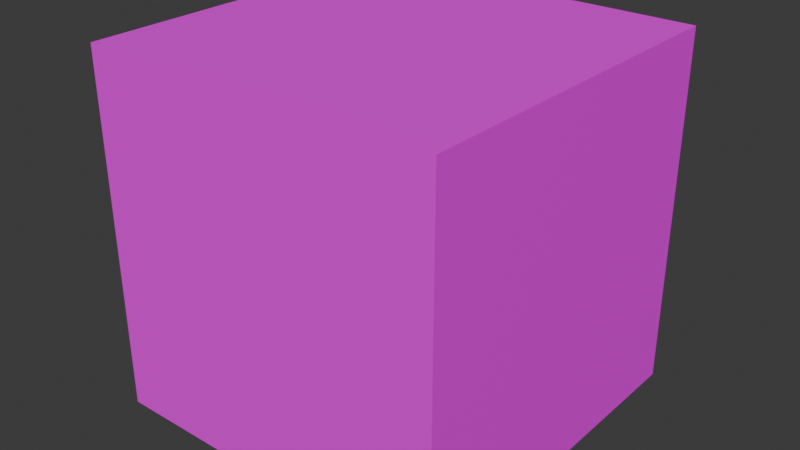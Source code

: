# Source: stone.blend  (saved by Blender 4.4.32; exported with 4.5.12 LTS)
import bpy
from mathutils import Matrix  # noqa: F401  (used for matrix-valued properties, if any)

bpy.ops.wm.read_factory_settings(use_empty=True)
scene = bpy.context.scene
scene.name = 'Scene'

# ---- images (referenced by path relative to the original .blend; pixels are not part of the script)
import os
ASSET_DIR = os.environ.get("B2B_ASSET_DIR", "")  # directory of the original .blend (textures are referenced by path, not embedded)
HERE = os.path.dirname(os.path.abspath(__file__))  # packed textures are extracted next to this script under _unpacked/

def load_image(name, relpath, width, height, colorspace="sRGB"):
    """Load a texture the original file referenced (path relative to the .blend, or extracted next to this script)."""
    p = next((c for c in (os.path.join(HERE, relpath), os.path.join(ASSET_DIR, relpath)) if relpath and os.path.exists(c)), "")
    if p:
        img = bpy.data.images.load(p, check_existing=True)
        img.name = name
    else:  # same state as the original file: an image datablock whose file is absent (Cycles renders it pink)
        img = bpy.data.images.new(name, width, height)
        img.source = "FILE"
        img.filepath = "//" + (relpath or name)
    img.colorspace_settings.name = colorspace
    return img
img_stone_png = load_image('stone.png', 'stone.png', 1024, 1024, 'sRGB')

# ---- materials (node trees are filled in below, after node groups)
mat_material_001 = bpy.data.materials.new('Material.001')
mat_material_001.roughness = 0.5

# ---- material node trees
mat_material_001.use_nodes = True; mat_material_001.node_tree.nodes.clear()
_N = mat_material_001.node_tree.nodes; _L = mat_material_001.node_tree.links
n0 = _N.new('ShaderNodeBsdfPrincipled'); n0.name = 'プリンシプルBSDF'; n0.location = (0, 300)
n0.inputs[3].default_value = 1.45
n0.inputs[27].default_value = (0.0, 0.0, 0.0, 1.0)
n0.inputs[28].default_value = 1.0
n1 = _N.new('ShaderNodeOutputMaterial'); n1.name = 'マテリアル出力'; n1.location = (280, 300)
n2 = _N.new('ShaderNodeTexImage'); n2.name = '画像テクスチャ'; n2.location = (-480, 300)
n2.image = img_stone_png
_L.new(n2.outputs[0], n0.inputs[0])
_L.new(n0.outputs[0], n1.inputs[0])
n1.is_active_output = True

# ---- world
world_world = bpy.data.worlds.new('World'); scene.world = world_world
world_world.use_nodes = True; world_world.node_tree.nodes.clear()
_N = world_world.node_tree.nodes; _L = world_world.node_tree.links
n0 = _N.new('ShaderNodeOutputWorld'); n0.name = 'World Output'; n0.location = (300, 300)
n1 = _N.new('ShaderNodeBackground'); n1.name = 'Background'; n1.location = (10, 300)
n1.inputs[0].default_value = (0.05088, 0.05088, 0.05088, 1.0)
_L.new(n1.outputs[0], n0.inputs[0])
n0.is_active_output = True
world_world.color = (0.05088, 0.05088, 0.05088)
world_world.sun_shadow_jitter_overblur = 0.0

# ---- meshes
me_cube_001 = bpy.data.meshes.new('Cube.001')
me_cube_001.from_pydata([(-0.4419, -0.4419, 0.4419), (-0.4419, -0.3157, 0.4419), (-0.4419, -0.4419, 0.3157), (-0.4419, -0.3157, 0.3157), (-0.3157, -0.4419, 0.4419), (-0.3157, -0.3157, 0.4419), (-0.3157, -0.4419, 0.3157), (-0.4419, -0.1894, 0.4419), (-0.4419, -0.06313, 0.4419), (-0.4419, -0.1894, 0.3157), (-0.4419, -0.06313, 0.3157), (-0.3157, -0.1894, 0.4419), (-0.3157, -0.06313, 0.4419), (-0.4419, -0.4419, 0.1894), (-0.4419, -0.3157, 0.1894), (-0.4419, -0.4419, 0.06313), (-0.4419, -0.3157, 0.06313), (-0.3157, -0.4419, 0.1894), (-0.3157, -0.4419, 0.06313), (-0.4419, -0.1894, 0.1894), (-0.4419, -0.06313, 0.1894), (-0.4419, -0.1894, 0.06313), (-0.4419, -0.06313, 0.06313), (-0.1894, -0.4419, 0.4419), (-0.1894, -0.3157, 0.4419), (-0.1894, -0.4419, 0.3157), (-0.06313, -0.4419, 0.4419), (-0.06313, -0.3157, 0.4419), (-0.06313, -0.4419, 0.3157), (-0.1894, -0.1894, 0.4419), (-0.1894, -0.06313, 0.4419), (-0.06313, -0.1894, 0.4419), (-0.06313, -0.06313, 0.4419), (-0.1894, -0.4419, 0.1894), (-0.1894, -0.4419, 0.06313), (-0.06313, -0.4419, 0.1894), (-0.06313, -0.4419, 0.06313), (-0.4419, 0.06313, 0.4419), (-0.4419, 0.1894, 0.4419), (-0.4419, 0.06313, 0.3157), (-0.4419, 0.1894, 0.3157), (-0.3157, 0.06313, 0.4419), (-0.3157, 0.1894, 0.4419), (-0.4419, 0.3157, 0.4419), (-0.4419, 0.4419, 0.4419), (-0.4419, 0.3157, 0.3157), (-0.4419, 0.4419, 0.3157), (-0.3157, 0.3157, 0.4419), (-0.3157, 0.4419, 0.4419), (-0.3157, 0.4419, 0.3157), (-0.4419, 0.06313, 0.1894), (-0.4419, 0.1894, 0.1894), (-0.4419, 0.06313, 0.06313), (-0.4419, 0.1894, 0.06313), (-0.4419, 0.3157, 0.1894), (-0.4419, 0.4419, 0.1894), (-0.4419, 0.3157, 0.06313), (-0.4419, 0.4419, 0.06313), (-0.3157, 0.4419, 0.1894), (-0.3157, 0.4419, 0.06313), (-0.1894, 0.06313, 0.4419), (-0.1894, 0.1894, 0.4419), (-0.06313, 0.06313, 0.4419), (-0.06313, 0.1894, 0.4419), (-0.1894, 0.3157, 0.4419), (-0.1894, 0.4419, 0.4419), (-0.1894, 0.4419, 0.3157), (-0.06313, 0.3157, 0.4419), (-0.06313, 0.4419, 0.4419), (-0.06313, 0.4419, 0.3157), (-0.1894, 0.4419, 0.1894), (-0.1894, 0.4419, 0.06313), (-0.06313, 0.4419, 0.1894), (-0.06313, 0.4419, 0.06313), (-0.4419, -0.4419, -0.06313), (-0.4419, -0.3157, -0.06313), (-0.4419, -0.4419, -0.1894), (-0.4419, -0.3157, -0.1894), (-0.3157, -0.4419, -0.06313), (-0.3157, -0.4419, -0.1894), (-0.4419, -0.1894, -0.06313), (-0.4419, -0.06313, -0.06313), (-0.4419, -0.1894, -0.1894), (-0.4419, -0.06313, -0.1894), (-0.4419, -0.4419, -0.3157), (-0.4419, -0.3157, -0.3157), (-0.4419, -0.4419, -0.4419), (-0.4419, -0.3157, -0.4419), (-0.3157, -0.4419, -0.3157), (-0.3157, -0.4419, -0.4419), (-0.3157, -0.3157, -0.4419), (-0.4419, -0.1894, -0.3157), (-0.4419, -0.06313, -0.3157), (-0.4419, -0.1894, -0.4419), (-0.4419, -0.06313, -0.4419), (-0.3157, -0.1894, -0.4419), (-0.3157, -0.06313, -0.4419), (-0.1894, -0.4419, -0.06313), (-0.1894, -0.4419, -0.1894), (-0.06313, -0.4419, -0.06313), (-0.06313, -0.4419, -0.1894), (-0.1894, -0.4419, -0.3157), (-0.1894, -0.4419, -0.4419), (-0.1894, -0.3157, -0.4419), (-0.06313, -0.4419, -0.3157), (-0.06313, -0.4419, -0.4419), (-0.06313, -0.3157, -0.4419), (-0.1894, -0.1894, -0.4419), (-0.1894, -0.06313, -0.4419), (-0.06313, -0.1894, -0.4419), (-0.06313, -0.06313, -0.4419), (-0.4419, 0.06313, -0.06313), (-0.4419, 0.1894, -0.06313), (-0.4419, 0.06313, -0.1894), (-0.4419, 0.1894, -0.1894), (-0.4419, 0.3157, -0.06313), (-0.4419, 0.4419, -0.06313), (-0.4419, 0.3157, -0.1894), (-0.4419, 0.4419, -0.1894), (-0.3157, 0.4419, -0.06313), (-0.3157, 0.4419, -0.1894), (-0.4419, 0.06313, -0.3157), (-0.4419, 0.1894, -0.3157), (-0.4419, 0.06313, -0.4419), (-0.4419, 0.1894, -0.4419), (-0.3157, 0.06313, -0.4419), (-0.3157, 0.1894, -0.4419), (-0.4419, 0.3157, -0.3157), (-0.4419, 0.4419, -0.3157), (-0.4419, 0.3157, -0.4419), (-0.4419, 0.4419, -0.4419), (-0.3157, 0.4419, -0.3157), (-0.3157, 0.3157, -0.4419), (-0.3157, 0.4419, -0.4419), (-0.1894, 0.4419, -0.06313), (-0.1894, 0.4419, -0.1894), (-0.06313, 0.4419, -0.06313), (-0.06313, 0.4419, -0.1894), (-0.1894, 0.06313, -0.4419), (-0.1894, 0.1894, -0.4419), (-0.06313, 0.06313, -0.4419), (-0.06313, 0.1894, -0.4419), (-0.1894, 0.4419, -0.3157), (-0.1894, 0.3157, -0.4419), (-0.1894, 0.4419, -0.4419), (-0.06313, 0.4419, -0.3157), (-0.06313, 0.3157, -0.4419), (-0.06313, 0.4419, -0.4419), (0.06313, -0.4419, 0.4419), (0.06313, -0.3157, 0.4419), (0.06313, -0.4419, 0.3157), (0.1894, -0.4419, 0.4419), (0.1894, -0.3157, 0.4419), (0.1894, -0.4419, 0.3157), (0.06313, -0.1894, 0.4419), (0.06313, -0.06313, 0.4419), (0.1894, -0.1894, 0.4419), (0.1894, -0.06313, 0.4419), (0.06313, -0.4419, 0.1894), (0.06313, -0.4419, 0.06313), (0.1894, -0.4419, 0.1894), (0.1894, -0.4419, 0.06313), (0.3157, -0.4419, 0.4419), (0.3157, -0.3157, 0.4419), (0.3157, -0.4419, 0.3157), (0.4419, -0.4419, 0.4419), (0.4419, -0.3157, 0.4419), (0.4419, -0.4419, 0.3157), (0.4419, -0.3157, 0.3157), (0.3157, -0.1894, 0.4419), (0.3157, -0.06313, 0.4419), (0.4419, -0.1894, 0.4419), (0.4419, -0.06313, 0.4419), (0.4419, -0.1894, 0.3157), (0.4419, -0.06313, 0.3157), (0.3157, -0.4419, 0.1894), (0.3157, -0.4419, 0.06313), (0.4419, -0.4419, 0.1894), (0.4419, -0.3157, 0.1894), (0.4419, -0.4419, 0.06313), (0.4419, -0.3157, 0.06313), (0.4419, -0.1894, 0.1894), (0.4419, -0.06313, 0.1894), (0.4419, -0.1894, 0.06313), (0.4419, -0.06313, 0.06313), (0.06313, 0.06313, 0.4419), (0.06313, 0.1894, 0.4419), (0.1894, 0.06313, 0.4419), (0.1894, 0.1894, 0.4419), (0.06313, 0.3157, 0.4419), (0.06313, 0.4419, 0.4419), (0.06313, 0.4419, 0.3157), (0.1894, 0.3157, 0.4419), (0.1894, 0.4419, 0.4419), (0.1894, 0.4419, 0.3157), (0.06313, 0.4419, 0.1894), (0.06313, 0.4419, 0.06313), (0.1894, 0.4419, 0.1894), (0.1894, 0.4419, 0.06313), (0.3157, 0.06313, 0.4419), (0.3157, 0.1894, 0.4419), (0.4419, 0.06313, 0.4419), (0.4419, 0.1894, 0.4419), (0.4419, 0.06313, 0.3157), (0.4419, 0.1894, 0.3157), (0.3157, 0.3157, 0.4419), (0.3157, 0.4419, 0.4419), (0.3157, 0.4419, 0.3157), (0.4419, 0.3157, 0.4419), (0.4419, 0.4419, 0.4419), (0.4419, 0.3157, 0.3157), (0.4419, 0.4419, 0.3157), (0.4419, 0.06313, 0.1894), (0.4419, 0.1894, 0.1894), (0.4419, 0.06313, 0.06313), (0.4419, 0.1894, 0.06313), (0.3157, 0.4419, 0.1894), (0.3157, 0.4419, 0.06313), (0.4419, 0.3157, 0.1894), (0.4419, 0.4419, 0.1894), (0.4419, 0.3157, 0.06313), (0.4419, 0.4419, 0.06313), (0.06313, -0.4419, -0.06313), (0.06313, -0.4419, -0.1894), (0.1894, -0.4419, -0.06313), (0.1894, -0.4419, -0.1894), (0.06313, -0.4419, -0.3157), (0.06313, -0.4419, -0.4419), (0.06313, -0.3157, -0.4419), (0.1894, -0.4419, -0.3157), (0.1894, -0.4419, -0.4419), (0.1894, -0.3157, -0.4419), (0.06313, -0.1894, -0.4419), (0.06313, -0.06313, -0.4419), (0.1894, -0.1894, -0.4419), (0.1894, -0.06313, -0.4419), (0.3157, -0.4419, -0.06313), (0.3157, -0.4419, -0.1894), (0.4419, -0.4419, -0.06313), (0.4419, -0.3157, -0.06313), (0.4419, -0.4419, -0.1894), (0.4419, -0.3157, -0.1894), (0.4419, -0.1894, -0.06313), (0.4419, -0.06313, -0.06313), (0.4419, -0.1894, -0.1894), (0.4419, -0.06313, -0.1894), (0.3157, -0.4419, -0.3157), (0.3157, -0.4419, -0.4419), (0.3157, -0.3157, -0.4419), (0.4419, -0.4419, -0.3157), (0.4419, -0.3157, -0.3157), (0.4419, -0.4419, -0.4419), (0.4419, -0.3157, -0.4419), (0.3157, -0.1894, -0.4419), (0.3157, -0.06313, -0.4419), (0.4419, -0.1894, -0.3157), (0.4419, -0.06313, -0.3157), (0.4419, -0.1894, -0.4419), (0.4419, -0.06313, -0.4419), (0.06313, 0.4419, -0.06313), (0.06313, 0.4419, -0.1894), (0.1894, 0.4419, -0.06313), (0.1894, 0.4419, -0.1894), (0.06313, 0.06313, -0.4419), (0.06313, 0.1894, -0.4419), (0.1894, 0.06313, -0.4419), (0.1894, 0.1894, -0.4419), (0.06313, 0.4419, -0.3157), (0.06313, 0.3157, -0.4419), (0.06313, 0.4419, -0.4419), (0.1894, 0.4419, -0.3157), (0.1894, 0.3157, -0.4419), (0.1894, 0.4419, -0.4419), (0.4419, 0.06313, -0.06313), (0.4419, 0.1894, -0.06313), (0.4419, 0.06313, -0.1894), (0.4419, 0.1894, -0.1894), (0.3157, 0.4419, -0.06313), (0.3157, 0.4419, -0.1894), (0.4419, 0.3157, -0.06313), (0.4419, 0.4419, -0.06313), (0.4419, 0.3157, -0.1894), (0.4419, 0.4419, -0.1894), (0.3157, 0.06313, -0.4419), (0.3157, 0.1894, -0.4419), (0.4419, 0.06313, -0.3157), (0.4419, 0.1894, -0.3157), (0.4419, 0.06313, -0.4419), (0.4419, 0.1894, -0.4419), (0.3157, 0.4419, -0.3157), (0.3157, 0.3157, -0.4419), (0.3157, 0.4419, -0.4419), (0.4419, 0.3157, -0.3157), (0.4419, 0.4419, -0.3157), (0.4419, 0.3157, -0.4419), (0.4419, 0.4419, -0.4419)], [], [(1, 2, 0), (4, 1, 0), (2, 4, 0), (8, 9, 7), (11, 8, 7), (14, 15, 13), (15, 17, 13), (20, 21, 19), (26, 24, 23), (25, 26, 23), (31, 30, 29), (34, 35, 33), (23, 5, 4), (6, 23, 4), (29, 12, 11), (18, 33, 17), (3, 13, 2), (13, 6, 2), (33, 28, 25), (10, 19, 9), (7, 3, 1), (5, 7, 1), (19, 16, 14), (27, 29, 24), (9, 14, 3), (24, 11, 5), (17, 25, 6), (38, 39, 37), (41, 38, 37), (44, 45, 43), (47, 44, 43), (49, 44, 48), (51, 52, 50), (55, 56, 54), (59, 55, 58), (62, 61, 60), (67, 65, 64), (69, 65, 68), (73, 70, 72), (60, 42, 41), (64, 48, 47), (66, 48, 65), (71, 58, 70), (40, 50, 39), (46, 54, 45), (58, 46, 49), (72, 66, 69), (43, 40, 38), (42, 43, 38), (54, 53, 51), (63, 64, 61), (45, 51, 40), (61, 47, 42), (70, 49, 66), (75, 76, 74), (76, 78, 74), (81, 82, 80), (85, 86, 84), (90, 86, 87), (86, 88, 84), (92, 93, 91), (96, 93, 94), (98, 99, 97), (106, 102, 103), (102, 104, 101), (110, 107, 108), (79, 97, 78), (103, 89, 90), (89, 101, 88), (108, 95, 96), (77, 84, 76), (84, 79, 76), (101, 100, 98), (83, 91, 82), (80, 77, 75), (91, 87, 85), (95, 87, 93), (109, 103, 107), (82, 85, 77), (107, 90, 95), (88, 98, 79), (112, 113, 111), (116, 117, 115), (120, 116, 119), (122, 123, 121), (126, 123, 124), (128, 129, 127), (133, 129, 130), (133, 128, 131), (137, 134, 136), (141, 138, 139), (147, 143, 144), (147, 142, 145), (135, 119, 134), (139, 125, 126), (144, 132, 133), (144, 131, 142), (114, 121, 113), (118, 127, 117), (131, 118, 120), (145, 135, 137), (115, 114, 112), (127, 124, 122), (132, 124, 129), (146, 139, 143), (117, 122, 114), (143, 126, 132), (142, 120, 135), (151, 149, 148), (150, 151, 148), (156, 155, 154), (159, 160, 158), (168, 165, 167), (165, 163, 162), (164, 165, 162), (174, 171, 173), (171, 170, 169), (180, 177, 179), (176, 177, 175), (184, 181, 183), (162, 152, 151), (153, 162, 151), (169, 157, 156), (161, 175, 160), (158, 153, 150), (178, 167, 177), (175, 167, 164), (182, 173, 181), (152, 154, 149), (173, 166, 168), (166, 169, 163), (183, 178, 180), (181, 168, 178), (163, 156, 152), (160, 164, 153), (187, 186, 185), (192, 190, 189), (194, 190, 193), (198, 195, 197), (204, 201, 203), (201, 200, 199), (211, 208, 210), (208, 206, 205), (211, 206, 209), (215, 212, 214), (221, 218, 220), (221, 216, 219), (199, 188, 187), (205, 193, 192), (207, 193, 206), (217, 197, 216), (213, 203, 212), (197, 191, 194), (219, 210, 218), (219, 207, 211), (188, 189, 186), (210, 202, 204), (202, 205, 200), (220, 213, 215), (218, 204, 213), (200, 192, 188), (216, 194, 207), (223, 224, 222), (231, 227, 228), (227, 229, 226), (235, 232, 233), (241, 238, 240), (237, 238, 236), (245, 242, 244), (252, 249, 251), (252, 247, 248), (247, 249, 246), (258, 255, 257), (258, 253, 254), (225, 236, 224), (248, 230, 231), (230, 246, 229), (254, 234, 235), (226, 225, 223), (250, 240, 249), (246, 240, 237), (256, 244, 255), (234, 228, 232), (244, 239, 241), (257, 250, 252), (257, 248, 253), (255, 241, 250), (253, 231, 234), (229, 237, 225), (262, 259, 261), (266, 263, 264), (272, 268, 269), (272, 267, 270), (276, 273, 275), (282, 279, 281), (282, 277, 280), (288, 285, 287), (288, 283, 284), (295, 292, 294), (295, 290, 291), (295, 289, 293), (278, 261, 277), (284, 265, 266), (291, 271, 272), (291, 270, 289), (286, 275, 285), (270, 260, 262), (293, 281, 292), (293, 278, 282), (271, 264, 268), (281, 274, 276), (294, 286, 288), (294, 284, 290), (292, 276, 286), (290, 266, 271), (289, 262, 278), (148, 27, 26), (28, 148, 26), (154, 32, 31), (36, 158, 35), (149, 31, 27), (35, 150, 28), (185, 63, 62), (189, 68, 67), (191, 68, 190), (196, 72, 195), (186, 67, 63), (195, 69, 191), (100, 222, 99), (228, 105, 106), (105, 226, 104), (233, 109, 110), (232, 106, 109), (104, 223, 100), (260, 136, 259), (264, 140, 141), (269, 146, 147), (269, 145, 267), (268, 141, 146), (267, 137, 260), (16, 74, 15), (74, 18, 15), (97, 36, 34), (22, 80, 21), (21, 75, 16), (78, 34, 18), (222, 161, 159), (239, 179, 238), (236, 179, 176), (243, 183, 242), (242, 180, 239), (224, 176, 161), (53, 111, 52), (57, 115, 56), (119, 57, 59), (136, 71, 73), (56, 112, 53), (134, 59, 71), (274, 214, 273), (261, 196, 198), (280, 220, 279), (280, 217, 221), (279, 215, 274), (277, 198, 217), (37, 10, 8), (12, 37, 8), (50, 22, 20), (32, 60, 30), (39, 20, 10), (30, 41, 12), (111, 83, 81), (121, 94, 92), (125, 94, 123), (140, 108, 138), (113, 92, 83), (138, 96, 125), (157, 185, 155), (203, 172, 174), (172, 199, 170), (214, 182, 184), (212, 174, 182), (170, 187, 157), (265, 233, 263), (275, 243, 245), (287, 256, 258), (287, 254, 283), (285, 245, 256), (283, 235, 265), (52, 81, 22), (273, 184, 243), (155, 62, 32), (263, 110, 140), (99, 159, 36), (259, 73, 196), (1, 3, 2), (4, 5, 1), (2, 6, 4), (8, 10, 9), (11, 12, 8), (14, 16, 15), (15, 18, 17), (20, 22, 21), (26, 27, 24), (25, 28, 26), (31, 32, 30), (34, 36, 35), (23, 24, 5), (6, 25, 23), (29, 30, 12), (18, 34, 33), (3, 14, 13), (13, 17, 6), (33, 35, 28), (10, 20, 19), (7, 9, 3), (5, 11, 7), (19, 21, 16), (27, 31, 29), (9, 19, 14), (24, 29, 11), (17, 33, 25), (38, 40, 39), (41, 42, 38), (44, 46, 45), (47, 48, 44), (49, 46, 44), (51, 53, 52), (55, 57, 56), (59, 57, 55), (62, 63, 61), (67, 68, 65), (69, 66, 65), (73, 71, 70), (60, 61, 42), (64, 65, 48), (66, 49, 48), (71, 59, 58), (40, 51, 50), (46, 55, 54), (58, 55, 46), (72, 70, 66), (43, 45, 40), (42, 47, 43), (54, 56, 53), (63, 67, 64), (45, 54, 51), (61, 64, 47), (70, 58, 49), (75, 77, 76), (76, 79, 78), (81, 83, 82), (85, 87, 86), (90, 89, 86), (86, 89, 88), (92, 94, 93), (96, 95, 93), (98, 100, 99), (106, 105, 102), (102, 105, 104), (110, 109, 107), (79, 98, 97), (103, 102, 89), (89, 102, 101), (108, 107, 95), (77, 85, 84), (84, 88, 79), (101, 104, 100), (83, 92, 91), (80, 82, 77), (91, 93, 87), (95, 90, 87), (109, 106, 103), (82, 91, 85), (107, 103, 90), (88, 101, 98), (112, 114, 113), (116, 118, 117), (120, 118, 116), (122, 124, 123), (126, 125, 123), (128, 130, 129), (133, 132, 129), (133, 130, 128), (137, 135, 134), (141, 140, 138), (147, 146, 143), (147, 144, 142), (135, 120, 119), (139, 138, 125), (144, 143, 132), (144, 133, 131), (114, 122, 121), (118, 128, 127), (131, 128, 118), (145, 142, 135), (115, 117, 114), (127, 129, 124), (132, 126, 124), (146, 141, 139), (117, 127, 122), (143, 139, 126), (142, 131, 120), (151, 152, 149), (150, 153, 151), (156, 157, 155), (159, 161, 160), (168, 166, 165), (165, 166, 163), (164, 167, 165), (174, 172, 171), (171, 172, 170), (180, 178, 177), (176, 179, 177), (184, 182, 181), (162, 163, 152), (153, 164, 162), (169, 170, 157), (161, 176, 175), (158, 160, 153), (178, 168, 167), (175, 177, 167), (182, 174, 173), (152, 156, 154), (173, 171, 166), (166, 171, 169), (183, 181, 178), (181, 173, 168), (163, 169, 156), (160, 175, 164), (187, 188, 186), (192, 193, 190), (194, 191, 190), (198, 196, 195), (204, 202, 201), (201, 202, 200), (211, 209, 208), (208, 209, 206), (211, 207, 206), (215, 213, 212), (221, 219, 218), (221, 217, 216), (199, 200, 188), (205, 206, 193), (207, 194, 193), (217, 198, 197), (213, 204, 203), (197, 195, 191), (219, 211, 210), (219, 216, 207), (188, 192, 189), (210, 208, 202), (202, 208, 205), (220, 218, 213), (218, 210, 204), (200, 205, 192), (216, 197, 194), (223, 225, 224), (231, 230, 227), (227, 230, 229), (235, 234, 232), (241, 239, 238), (237, 240, 238), (245, 243, 242), (252, 250, 249), (252, 251, 247), (247, 251, 249), (258, 256, 255), (258, 257, 253), (225, 237, 236), (248, 247, 230), (230, 247, 246), (254, 253, 234), (226, 229, 225), (250, 241, 240), (246, 249, 240), (256, 245, 244), (234, 231, 228), (244, 242, 239), (257, 255, 250), (257, 252, 248), (255, 244, 241), (253, 248, 231), (229, 246, 237), (262, 260, 259), (266, 265, 263), (272, 271, 268), (272, 269, 267), (276, 274, 273), (282, 280, 279), (282, 278, 277), (288, 286, 285), (288, 287, 283), (295, 293, 292), (295, 294, 290), (295, 291, 289), (278, 262, 261), (284, 283, 265), (291, 290, 271), (291, 272, 270), (286, 276, 275), (270, 267, 260), (293, 282, 281), (293, 289, 278), (271, 266, 264), (281, 279, 274), (294, 292, 286), (294, 288, 284), (292, 281, 276), (290, 284, 266), (289, 270, 262), (148, 149, 27), (28, 150, 148), (154, 155, 32), (36, 159, 158), (149, 154, 31), (35, 158, 150), (185, 186, 63), (189, 190, 68), (191, 69, 68), (196, 73, 72), (186, 189, 67), (195, 72, 69), (100, 223, 222), (228, 227, 105), (105, 227, 226), (233, 232, 109), (232, 228, 106), (104, 226, 223), (260, 137, 136), (264, 263, 140), (269, 268, 146), (269, 147, 145), (268, 264, 141), (267, 145, 137), (16, 75, 74), (74, 78, 18), (97, 99, 36), (22, 81, 80), (21, 80, 75), (78, 97, 34), (222, 224, 161), (239, 180, 179), (236, 238, 179), (243, 184, 183), (242, 183, 180), (224, 236, 176), (53, 112, 111), (57, 116, 115), (119, 116, 57), (136, 134, 71), (56, 115, 112), (134, 119, 59), (274, 215, 214), (261, 259, 196), (280, 221, 220), (280, 277, 217), (279, 220, 215), (277, 261, 198), (37, 39, 10), (12, 41, 37), (50, 52, 22), (32, 62, 60), (39, 50, 20), (30, 60, 41), (111, 113, 83), (121, 123, 94), (125, 96, 94), (140, 110, 108), (113, 121, 92), (138, 108, 96), (157, 187, 185), (203, 201, 172), (172, 201, 199), (214, 212, 182), (212, 203, 174), (170, 199, 187), (265, 235, 233), (275, 273, 243), (287, 285, 256), (287, 258, 254), (285, 275, 245), (283, 254, 235), (52, 111, 81), (273, 214, 184), (155, 185, 62), (263, 233, 110), (99, 222, 159), (259, 136, 73)])
me_cube_001.polygons.foreach_set('use_smooth', [True] * 588)
_k = set([(0, 1), (0, 2), (0, 4), (1, 7), (2, 13), (4, 23), (7, 8), (8, 37), (13, 15), (15, 74), (23, 26), (26, 148), (37, 38), (38, 43), (43, 44), (44, 46), (44, 48), (46, 55), (48, 65), (55, 57), (57, 116), (65, 68), (68, 190), (74, 76), (76, 84), (84, 86), (86, 87), (86, 89), (87, 93), (89, 102), (93, 94), (94, 123), (102, 105), (105, 227), (116, 118), (118, 128), (123, 124), (124, 129), (128, 130), (129, 130), (130, 133), (133, 144), (144, 147), (147, 269), (148, 151), (151, 162), (162, 165), (165, 166), (165, 167), (166, 171), (167, 177), (171, 172), (172, 201), (177, 179), (179, 238), (190, 193), (193, 206), (201, 202), (202, 208), (206, 209), (208, 209), (209, 211), (211, 219), (219, 221), (221, 280), (227, 230), (230, 247), (238, 240), (240, 249), (247, 251), (249, 251), (251, 252), (252, 257), (257, 258), (258, 287), (269, 272), (272, 291), (280, 282), (282, 293), (287, 288), (288, 294), (291, 295), (293, 295), (294, 295)])
me_cube_001.attributes.new('sharp_edge', 'BOOLEAN', 'EDGE').data.foreach_set('value', [ (min(e.vertices), max(e.vertices)) in _k for e in me_cube_001.edges])
_uv = me_cube_001.uv_layers.new(name='UVMap')
_uv.uv.foreach_set('vector', [0.0001, 0.0715, 0.0715, 0.0001, 0.0001, 0.0001, 0.0715, 0.0001, 0.0001, 0.0715, 0.0001, 0.0001, 0.0001, 0.0715, 0.0715, 0.0001, 0.0001, 0.0001, 0.0001, 0.2143, 0.0715, 0.1429, 0.0001, 0.1429, 0.0715, 0.1429, 0.0001, 0.2143, 0.0001, 0.1429, 0.1429, 0.0715, 0.2143, 0.0001, 0.1429, 0.0001, 0.0001, 0.2143, 0.0715, 0.1429, 0.0001, 0.1429, 0.1429, 0.2143, 0.2143, 0.1429, 0.1429, 0.1429, 0.2143, 0.0001, 0.1429, 0.0715, 0.1429, 0.0001, 0.1429, 0.0715, 0.2143, 0.0001, 0.1429, 0.0001, 0.2143, 0.1429, 0.1429, 0.2143, 0.1429, 0.1429, 0.1429, 0.2143, 0.2143, 0.1429, 0.1429, 0.1429, 0.1429, 0.0001, 0.0715, 0.0715, 0.0715, 0.0001, 0.0715, 0.0715, 0.1429, 0.0001, 0.0715, 0.0001, 0.1429, 0.1429, 0.0715, 0.2143, 0.0715, 0.1429, 0.0715, 0.2143, 0.1429, 0.1429, 0.0715, 0.1429, 0.0715, 0.0715, 0.1429, 0.0001, 0.0715, 0.0001, 0.0001, 0.1429, 0.0715, 0.0715, 0.0001, 0.0715, 0.1429, 0.1429, 0.2143, 0.0715, 0.1429, 0.0715, 0.0715, 0.2143, 0.1429, 0.1429, 0.0715, 0.1429, 0.0001, 0.1429, 0.0715, 0.0715, 0.0001, 0.0715, 0.0715, 0.0715, 0.0001, 0.1429, 0.0001, 0.0715, 0.1429, 0.1429, 0.2143, 0.0715, 0.1429, 0.0715, 0.2143, 0.0715, 0.1429, 0.1429, 0.1429, 0.0715, 0.0715, 0.1429, 0.1429, 0.0715, 0.0715, 0.0715, 0.1429, 0.0715, 0.0715, 0.1429, 0.0715, 0.0715, 0.0715, 0.1429, 0.1429, 0.0715, 0.0715, 0.0715, 0.0001, 0.3571, 0.0715, 0.2857, 0.0001, 0.2857, 0.0715, 0.2857, 0.0001, 0.3571, 0.0001, 0.2857, 0.0001, 0.4999, 0.0715, 0.4285, 0.0001, 0.4285, 0.0715, 0.4285, 0.0001, 0.4999, 0.0001, 0.4285, 0.0715, 0.9285, 0.0001, 0.9999, 0.0001, 0.9285, 0.1429, 0.3571, 0.2143, 0.2857, 0.1429, 0.2857, 0.1429, 0.4999, 0.2143, 0.4285, 0.1429, 0.4285, 0.2143, 0.9285, 0.1429, 0.9999, 0.1429, 0.9285, 0.2143, 0.2857, 0.1429, 0.3571, 0.1429, 0.2857, 0.2143, 0.4285, 0.1429, 0.4999, 0.1429, 0.4285, 0.0715, 0.7857, 0.0001, 0.8571, 0.0001, 0.7857, 0.2143, 0.7857, 0.1429, 0.8571, 0.1429, 0.7857, 0.1429, 0.2857, 0.0715, 0.3571, 0.0715, 0.2857, 0.1429, 0.4285, 0.0715, 0.4999, 0.0715, 0.4285, 0.0715, 0.8571, 0.0001, 0.9285, 0.0001, 0.8571, 0.2143, 0.8571, 0.1429, 0.9285, 0.1429, 0.8571, 0.0715, 0.3571, 0.1429, 0.2857, 0.0715, 0.2857, 0.0715, 0.4999, 0.1429, 0.4285, 0.0715, 0.4285, 0.1429, 0.9285, 0.0715, 0.9999, 0.0715, 0.9285, 0.1429, 0.7857, 0.0715, 0.8571, 0.0715, 0.7857, 0.0001, 0.4285, 0.0715, 0.3571, 0.0001, 0.3571, 0.0715, 0.3571, 0.0001, 0.4285, 0.0001, 0.3571, 0.1429, 0.4285, 0.2143, 0.3571, 0.1429, 0.3571, 0.2143, 0.3571, 0.1429, 0.4285, 0.1429, 0.3571, 0.0715, 0.4285, 0.1429, 0.3571, 0.0715, 0.3571, 0.1429, 0.3571, 0.0715, 0.4285, 0.0715, 0.3571, 0.1429, 0.8571, 0.0715, 0.9285, 0.0715, 0.8571, 0.2857, 0.0715, 0.3571, 0.0001, 0.2857, 0.0001, 0.0001, 0.3571, 0.0715, 0.2857, 0.0001, 0.2857, 0.2857, 0.2143, 0.3571, 0.1429, 0.2857, 0.1429, 0.4285, 0.0715, 0.4999, 0.0001, 0.4285, 0.0001, 0.0715, 0.9285, 0.0001, 0.9999, 0.0715, 0.9999, 0.0001, 0.4999, 0.0715, 0.4285, 0.0001, 0.4285, 0.4285, 0.2143, 0.4999, 0.1429, 0.4285, 0.1429, 0.2143, 0.9285, 0.1429, 0.9999, 0.2143, 0.9999, 0.1429, 0.3571, 0.2143, 0.2857, 0.1429, 0.2857, 0.0715, 0.7857, 0.0001, 0.8571, 0.0715, 0.8571, 0.1429, 0.4999, 0.2143, 0.4285, 0.1429, 0.4285, 0.2143, 0.7857, 0.1429, 0.8571, 0.2143, 0.8571, 0.0715, 0.3571, 0.1429, 0.2857, 0.0715, 0.2857, 0.0715, 0.8571, 0.0001, 0.9285, 0.0715, 0.9285, 0.0715, 0.4999, 0.1429, 0.4285, 0.0715, 0.4285, 0.2143, 0.8571, 0.1429, 0.9285, 0.2143, 0.9285, 0.3571, 0.0715, 0.4285, 0.0001, 0.3571, 0.0001, 0.0001, 0.4285, 0.0715, 0.3571, 0.0001, 0.3571, 0.1429, 0.4285, 0.2143, 0.3571, 0.1429, 0.3571, 0.3571, 0.2143, 0.4285, 0.1429, 0.3571, 0.1429, 0.2857, 0.1429, 0.3571, 0.0715, 0.2857, 0.0715, 0.4285, 0.1429, 0.4999, 0.0715, 0.4285, 0.0715, 0.1429, 0.9285, 0.0715, 0.9999, 0.1429, 0.9999, 0.1429, 0.7857, 0.0715, 0.8571, 0.1429, 0.8571, 0.3571, 0.1429, 0.4285, 0.0715, 0.3571, 0.0715, 0.1429, 0.8571, 0.0715, 0.9285, 0.1429, 0.9285, 0.0715, 0.4285, 0.1429, 0.3571, 0.0715, 0.3571, 0.2857, 0.3571, 0.3571, 0.2857, 0.2857, 0.2857, 0.2857, 0.4999, 0.3571, 0.4285, 0.2857, 0.4285, 0.3571, 0.9285, 0.2857, 0.9999, 0.2857, 0.9285, 0.4285, 0.3571, 0.4999, 0.2857, 0.4285, 0.2857, 0.3571, 0.9285, 0.2857, 0.9999, 0.3571, 0.9999, 0.4285, 0.4999, 0.4999, 0.4285, 0.4285, 0.4285, 0.4999, 0.9285, 0.4285, 0.9999, 0.4999, 0.9999, 0.4999, 0.9285, 0.4285, 0.9999, 0.4285, 0.9285, 0.3571, 0.7857, 0.2857, 0.8571, 0.2857, 0.7857, 0.3571, 0.7857, 0.2857, 0.8571, 0.3571, 0.8571, 0.4999, 0.7857, 0.4285, 0.8571, 0.4999, 0.8571, 0.4999, 0.7857, 0.4285, 0.8571, 0.4285, 0.7857, 0.3571, 0.8571, 0.2857, 0.9285, 0.2857, 0.8571, 0.3571, 0.8571, 0.2857, 0.9285, 0.3571, 0.9285, 0.4999, 0.8571, 0.4285, 0.9285, 0.4999, 0.9285, 0.4999, 0.8571, 0.4285, 0.9285, 0.4285, 0.8571, 0.3571, 0.3571, 0.4285, 0.2857, 0.3571, 0.2857, 0.3571, 0.4999, 0.4285, 0.4285, 0.3571, 0.4285, 0.4285, 0.9285, 0.3571, 0.9999, 0.3571, 0.9285, 0.4285, 0.7857, 0.3571, 0.8571, 0.3571, 0.7857, 0.2857, 0.4285, 0.3571, 0.3571, 0.2857, 0.3571, 0.4285, 0.4285, 0.4999, 0.3571, 0.4285, 0.3571, 0.4285, 0.9285, 0.3571, 0.9999, 0.4285, 0.9999, 0.4285, 0.7857, 0.3571, 0.8571, 0.4285, 0.8571, 0.3571, 0.4285, 0.4285, 0.3571, 0.3571, 0.3571, 0.4285, 0.8571, 0.3571, 0.9285, 0.4285, 0.9285, 0.4285, 0.8571, 0.3571, 0.9285, 0.3571, 0.8571, 0.3571, 0.0001, 0.2857, 0.0715, 0.2857, 0.0001, 0.2857, 0.0715, 0.3571, 0.0001, 0.2857, 0.0001, 0.3571, 0.1429, 0.2857, 0.2143, 0.2857, 0.1429, 0.2857, 0.2143, 0.3571, 0.1429, 0.2857, 0.1429, 0.0715, 0.9285, 0.0001, 0.9999, 0.0001, 0.9285, 0.4999, 0.0001, 0.4285, 0.0715, 0.4285, 0.0001, 0.4285, 0.0715, 0.4999, 0.0001, 0.4285, 0.0001, 0.2143, 0.9285, 0.1429, 0.9999, 0.1429, 0.9285, 0.4999, 0.1429, 0.4285, 0.2143, 0.4285, 0.1429, 0.0715, 0.7857, 0.0001, 0.8571, 0.0001, 0.7857, 0.4285, 0.2143, 0.4999, 0.1429, 0.4285, 0.1429, 0.2143, 0.7857, 0.1429, 0.8571, 0.1429, 0.7857, 0.4285, 0.0001, 0.3571, 0.0715, 0.3571, 0.0001, 0.3571, 0.0715, 0.4285, 0.0001, 0.3571, 0.0001, 0.4285, 0.1429, 0.3571, 0.2143, 0.3571, 0.1429, 0.3571, 0.2143, 0.4285, 0.1429, 0.3571, 0.1429, 0.2857, 0.1429, 0.3571, 0.0715, 0.2857, 0.0715, 0.0715, 0.8571, 0.0001, 0.9285, 0.0001, 0.8571, 0.4285, 0.1429, 0.4999, 0.0715, 0.4285, 0.0715, 0.2143, 0.8571, 0.1429, 0.9285, 0.1429, 0.8571, 0.3571, 0.0715, 0.2857, 0.1429, 0.2857, 0.0715, 0.1429, 0.9285, 0.0715, 0.9999, 0.0715, 0.9285, 0.4999, 0.0715, 0.4285, 0.1429, 0.4285, 0.0715, 0.1429, 0.7857, 0.0715, 0.8571, 0.0715, 0.7857, 0.1429, 0.8571, 0.0715, 0.9285, 0.0715, 0.8571, 0.4285, 0.0715, 0.3571, 0.1429, 0.3571, 0.0715, 0.3571, 0.1429, 0.4285, 0.0715, 0.3571, 0.0715, 0.3571, 0.2857, 0.2857, 0.3571, 0.2857, 0.2857, 0.3571, 0.4285, 0.2857, 0.4999, 0.2857, 0.4285, 0.0715, 0.6429, 0.0001, 0.7143, 0.0001, 0.6429, 0.2143, 0.6429, 0.1429, 0.7143, 0.1429, 0.6429, 0.3571, 0.9285, 0.2857, 0.9999, 0.2857, 0.9285, 0.4999, 0.2857, 0.4285, 0.3571, 0.4285, 0.2857, 0.4999, 0.9285, 0.4285, 0.9999, 0.4285, 0.9285, 0.4999, 0.4285, 0.4285, 0.4999, 0.4285, 0.4285, 0.0715, 0.5001, 0.0001, 0.5715, 0.0001, 0.5001, 0.3571, 0.7857, 0.2857, 0.8571, 0.2857, 0.7857, 0.4999, 0.7857, 0.4285, 0.8571, 0.4285, 0.7857, 0.2143, 0.5001, 0.1429, 0.5715, 0.1429, 0.5001, 0.4285, 0.2857, 0.3571, 0.3571, 0.3571, 0.2857, 0.4285, 0.4285, 0.3571, 0.4999, 0.3571, 0.4285, 0.0715, 0.5715, 0.0001, 0.6429, 0.0001, 0.5715, 0.2143, 0.5715, 0.1429, 0.6429, 0.1429, 0.5715, 0.3571, 0.8571, 0.2857, 0.9285, 0.2857, 0.8571, 0.1429, 0.6429, 0.0715, 0.7143, 0.0715, 0.6429, 0.4999, 0.8571, 0.4285, 0.9285, 0.4285, 0.8571, 0.1429, 0.5001, 0.0715, 0.5715, 0.0715, 0.5001, 0.3571, 0.3571, 0.2857, 0.4285, 0.2857, 0.3571, 0.4285, 0.9285, 0.3571, 0.9999, 0.3571, 0.9285, 0.4999, 0.3571, 0.4285, 0.4285, 0.4285, 0.3571, 0.4285, 0.7857, 0.3571, 0.8571, 0.3571, 0.7857, 0.4285, 0.8571, 0.3571, 0.9285, 0.3571, 0.8571, 0.4285, 0.3571, 0.3571, 0.4285, 0.3571, 0.3571, 0.1429, 0.5715, 0.0715, 0.6429, 0.0715, 0.5715, 0.2857, 0.3571, 0.3571, 0.2857, 0.2857, 0.2857, 0.0715, 0.6429, 0.0001, 0.7143, 0.0715, 0.7143, 0.2857, 0.4999, 0.3571, 0.4285, 0.2857, 0.4285, 0.2143, 0.6429, 0.1429, 0.7143, 0.2143, 0.7143, 0.0715, 0.6429, 0.0001, 0.7143, 0.0001, 0.6429, 0.4285, 0.3571, 0.4999, 0.2857, 0.4285, 0.2857, 0.2143, 0.6429, 0.1429, 0.7143, 0.1429, 0.6429, 0.0715, 0.5001, 0.0001, 0.5715, 0.0001, 0.5001, 0.0715, 0.5001, 0.0001, 0.5715, 0.0715, 0.5715, 0.4285, 0.4999, 0.4999, 0.4285, 0.4285, 0.4285, 0.2143, 0.5001, 0.1429, 0.5715, 0.1429, 0.5001, 0.2143, 0.5001, 0.1429, 0.5715, 0.2143, 0.5715, 0.3571, 0.3571, 0.4285, 0.2857, 0.3571, 0.2857, 0.0715, 0.5715, 0.0001, 0.6429, 0.0715, 0.6429, 0.3571, 0.4999, 0.4285, 0.4285, 0.3571, 0.4285, 0.2143, 0.5715, 0.1429, 0.6429, 0.2143, 0.6429, 0.2857, 0.4285, 0.3571, 0.3571, 0.2857, 0.3571, 0.0715, 0.5715, 0.0001, 0.6429, 0.0001, 0.5715, 0.4285, 0.4285, 0.4999, 0.3571, 0.4285, 0.3571, 0.2143, 0.5715, 0.1429, 0.6429, 0.1429, 0.5715, 0.1429, 0.6429, 0.0715, 0.7143, 0.1429, 0.7143, 0.1429, 0.6429, 0.0715, 0.7143, 0.0715, 0.6429, 0.1429, 0.5001, 0.0715, 0.5715, 0.0715, 0.5001, 0.1429, 0.5001, 0.0715, 0.5715, 0.1429, 0.5715, 0.1429, 0.5715, 0.0715, 0.6429, 0.0715, 0.5715, 0.1429, 0.5715, 0.0715, 0.6429, 0.1429, 0.6429, 0.3571, 0.4285, 0.4285, 0.3571, 0.3571, 0.3571, 0.3571, 0.6429, 0.2857, 0.7143, 0.2857, 0.6429, 0.3571, 0.6429, 0.2857, 0.7143, 0.3571, 0.7143, 0.4999, 0.6429, 0.4285, 0.7143, 0.4999, 0.7143, 0.4999, 0.6429, 0.4285, 0.7143, 0.4285, 0.6429, 0.3571, 0.6429, 0.2857, 0.7143, 0.2857, 0.6429, 0.4999, 0.6429, 0.4285, 0.7143, 0.4285, 0.6429, 0.3571, 0.5001, 0.2857, 0.5715, 0.2857, 0.5001, 0.3571, 0.5001, 0.2857, 0.5715, 0.2857, 0.5001, 0.3571, 0.5001, 0.2857, 0.5715, 0.3571, 0.5715, 0.4999, 0.5001, 0.4285, 0.5715, 0.4285, 0.5001, 0.4999, 0.5001, 0.4285, 0.5715, 0.4999, 0.5715, 0.4999, 0.5001, 0.4285, 0.5715, 0.4285, 0.5001, 0.3571, 0.5715, 0.2857, 0.6429, 0.2857, 0.5715, 0.3571, 0.5715, 0.2857, 0.6429, 0.3571, 0.6429, 0.4999, 0.5715, 0.4285, 0.6429, 0.4999, 0.6429, 0.4999, 0.5715, 0.4285, 0.6429, 0.4285, 0.5715, 0.3571, 0.5715, 0.2857, 0.6429, 0.2857, 0.5715, 0.4285, 0.6429, 0.3571, 0.7143, 0.3571, 0.6429, 0.4999, 0.5715, 0.4285, 0.6429, 0.4285, 0.5715, 0.4285, 0.5001, 0.3571, 0.5715, 0.3571, 0.5001, 0.4285, 0.6429, 0.3571, 0.7143, 0.4285, 0.7143, 0.4285, 0.6429, 0.3571, 0.7143, 0.3571, 0.6429, 0.4285, 0.5001, 0.3571, 0.5715, 0.3571, 0.5001, 0.4285, 0.5001, 0.3571, 0.5715, 0.4285, 0.5715, 0.4285, 0.5715, 0.3571, 0.6429, 0.3571, 0.5715, 0.4285, 0.5715, 0.3571, 0.6429, 0.4285, 0.6429, 0.4285, 0.5715, 0.3571, 0.6429, 0.3571, 0.5715, 0.2857, 0.0001, 0.2143, 0.0715, 0.2143, 0.0001, 0.2143, 0.0715, 0.2857, 0.0001, 0.2143, 0.0001, 0.2857, 0.1429, 0.2143, 0.2143, 0.2143, 0.1429, 0.2143, 0.2143, 0.2857, 0.1429, 0.2143, 0.1429, 0.2857, 0.0715, 0.2143, 0.1429, 0.2143, 0.0715, 0.2143, 0.1429, 0.2857, 0.0715, 0.2143, 0.0715, 0.2857, 0.2857, 0.2143, 0.3571, 0.2143, 0.2857, 0.2857, 0.4285, 0.2143, 0.4999, 0.2143, 0.4285, 0.0715, 0.7143, 0.0001, 0.7857, 0.0001, 0.7143, 0.2143, 0.7143, 0.1429, 0.7857, 0.1429, 0.7143, 0.2857, 0.3571, 0.2143, 0.4285, 0.2143, 0.3571, 0.1429, 0.7143, 0.0715, 0.7857, 0.0715, 0.7143, 0.2143, 0.3571, 0.2857, 0.2857, 0.2143, 0.2857, 0.0715, 0.7143, 0.0001, 0.7857, 0.0715, 0.7857, 0.2143, 0.4999, 0.2857, 0.4285, 0.2143, 0.4285, 0.2143, 0.7143, 0.1429, 0.7857, 0.2143, 0.7857, 0.1429, 0.7143, 0.0715, 0.7857, 0.1429, 0.7857, 0.2143, 0.4285, 0.2857, 0.3571, 0.2143, 0.3571, 0.3571, 0.7143, 0.2857, 0.7857, 0.2857, 0.7143, 0.3571, 0.7143, 0.2857, 0.7857, 0.3571, 0.7857, 0.4999, 0.7143, 0.4285, 0.7857, 0.4999, 0.7857, 0.4999, 0.7143, 0.4285, 0.7857, 0.4285, 0.7143, 0.4285, 0.7143, 0.3571, 0.7857, 0.4285, 0.7857, 0.4285, 0.7143, 0.3571, 0.7857, 0.3571, 0.7143, 0.2143, 0.0715, 0.2857, 0.0001, 0.2143, 0.0001, 0.0001, 0.2857, 0.0715, 0.2143, 0.0001, 0.2143, 0.1429, 0.2857, 0.2143, 0.2143, 0.1429, 0.2143, 0.2143, 0.2143, 0.2857, 0.1429, 0.2143, 0.1429, 0.2143, 0.1429, 0.2857, 0.0715, 0.2143, 0.0715, 0.0715, 0.2857, 0.1429, 0.2143, 0.0715, 0.2143, 0.2857, 0.2857, 0.3571, 0.2143, 0.2857, 0.2143, 0.0715, 0.7143, 0.0001, 0.7857, 0.0001, 0.7143, 0.4285, 0.2857, 0.4999, 0.2143, 0.4285, 0.2143, 0.2143, 0.7143, 0.1429, 0.7857, 0.1429, 0.7143, 0.1429, 0.7143, 0.0715, 0.7857, 0.0715, 0.7143, 0.3571, 0.2857, 0.4285, 0.2143, 0.3571, 0.2143, 0.2143, 0.3571, 0.2857, 0.2857, 0.2143, 0.2857, 0.2143, 0.4999, 0.2857, 0.4285, 0.2143, 0.4285, 0.2857, 0.9285, 0.2143, 0.9999, 0.2143, 0.9285, 0.2857, 0.7857, 0.2143, 0.8571, 0.2143, 0.7857, 0.2143, 0.4285, 0.2857, 0.3571, 0.2143, 0.3571, 0.2857, 0.8571, 0.2143, 0.9285, 0.2143, 0.8571, 0.3571, 0.7143, 0.2857, 0.7857, 0.2857, 0.7143, 0.2857, 0.6429, 0.2143, 0.7143, 0.2143, 0.6429, 0.4999, 0.7143, 0.4285, 0.7857, 0.4285, 0.7143, 0.2857, 0.5001, 0.2143, 0.5715, 0.2143, 0.5001, 0.4285, 0.7143, 0.3571, 0.7857, 0.3571, 0.7143, 0.2857, 0.5715, 0.2143, 0.6429, 0.2143, 0.5715, 0.0001, 0.2857, 0.0715, 0.2143, 0.0001, 0.2143, 0.0715, 0.2143, 0.0001, 0.2857, 0.0001, 0.2143, 0.1429, 0.2857, 0.2143, 0.2143, 0.1429, 0.2143, 0.2143, 0.2143, 0.1429, 0.2857, 0.1429, 0.2143, 0.0715, 0.2857, 0.1429, 0.2143, 0.0715, 0.2143, 0.1429, 0.2143, 0.0715, 0.2857, 0.0715, 0.2143, 0.2857, 0.2857, 0.3571, 0.2143, 0.2857, 0.2143, 0.4285, 0.2857, 0.4999, 0.2143, 0.4285, 0.2143, 0.2857, 0.9285, 0.2143, 0.9999, 0.2857, 0.9999, 0.2857, 0.7857, 0.2143, 0.8571, 0.2857, 0.8571, 0.3571, 0.2857, 0.4285, 0.2143, 0.3571, 0.2143, 0.2857, 0.8571, 0.2143, 0.9285, 0.2857, 0.9285, 0.3571, 0.2143, 0.2857, 0.2857, 0.2857, 0.2143, 0.2857, 0.9285, 0.2143, 0.9999, 0.2143, 0.9285, 0.4999, 0.2143, 0.4285, 0.2857, 0.4285, 0.2143, 0.2857, 0.7857, 0.2143, 0.8571, 0.2143, 0.7857, 0.2857, 0.8571, 0.2143, 0.9285, 0.2143, 0.8571, 0.4285, 0.2143, 0.3571, 0.2857, 0.3571, 0.2143, 0.2857, 0.6429, 0.2143, 0.7143, 0.2857, 0.7143, 0.2857, 0.6429, 0.2143, 0.7143, 0.2143, 0.6429, 0.2857, 0.5001, 0.2143, 0.5715, 0.2143, 0.5001, 0.2857, 0.5001, 0.2143, 0.5715, 0.2857, 0.5715, 0.2857, 0.5715, 0.2143, 0.6429, 0.2143, 0.5715, 0.2857, 0.5715, 0.2143, 0.6429, 0.2857, 0.6429, 0.2143, 0.2857, 0.2857, 0.2143, 0.2143, 0.2143, 0.2857, 0.7143, 0.2143, 0.7857, 0.2143, 0.7143, 0.2857, 0.2143, 0.2143, 0.2857, 0.2143, 0.2143, 0.2857, 0.7143, 0.2143, 0.7857, 0.2857, 0.7857, 0.2143, 0.2857, 0.2857, 0.2143, 0.2143, 0.2143, 0.2857, 0.7143, 0.2143, 0.7857, 0.2143, 0.7143, 0.0001, 0.0715, 0.0715, 0.0715, 0.0715, 0.0001, 0.0715, 0.0001, 0.0715, 0.0715, 0.0001, 0.0715, 0.0001, 0.0715, 0.0715, 0.0715, 0.0715, 0.0001, 0.0001, 0.2143, 0.0715, 0.2143, 0.0715, 0.1429, 0.0715, 0.1429, 0.0715, 0.2143, 0.0001, 0.2143, 0.1429, 0.0715, 0.2143, 0.0715, 0.2143, 0.0001, 0.0001, 0.2143, 0.0715, 0.2143, 0.0715, 0.1429, 0.1429, 0.2143, 0.2143, 0.2143, 0.2143, 0.1429, 0.2143, 0.0001, 0.2143, 0.0715, 0.1429, 0.0715, 0.1429, 0.0715, 0.2143, 0.0715, 0.2143, 0.0001, 0.2143, 0.1429, 0.2143, 0.2143, 0.1429, 0.2143, 0.1429, 0.2143, 0.2143, 0.2143, 0.2143, 0.1429, 0.1429, 0.0001, 0.1429, 0.0715, 0.0715, 0.0715, 0.0715, 0.0715, 0.1429, 0.0715, 0.1429, 0.0001, 0.1429, 0.1429, 0.1429, 0.2143, 0.0715, 0.2143, 0.0715, 0.2143, 0.1429, 0.2143, 0.1429, 0.1429, 0.0715, 0.0715, 0.1429, 0.0715, 0.1429, 0.0001, 0.0001, 0.1429, 0.0715, 0.1429, 0.0715, 0.0715, 0.1429, 0.1429, 0.2143, 0.1429, 0.2143, 0.0715, 0.0715, 0.2143, 0.1429, 0.2143, 0.1429, 0.1429, 0.0001, 0.1429, 0.0715, 0.1429, 0.0715, 0.0715, 0.0715, 0.0715, 0.0715, 0.1429, 0.0001, 0.1429, 0.1429, 0.1429, 0.2143, 0.1429, 0.2143, 0.0715, 0.2143, 0.0715, 0.2143, 0.1429, 0.1429, 0.1429, 0.0715, 0.1429, 0.1429, 0.1429, 0.1429, 0.0715, 0.1429, 0.0715, 0.1429, 0.1429, 0.0715, 0.1429, 0.0715, 0.1429, 0.1429, 0.1429, 0.1429, 0.0715, 0.0001, 0.3571, 0.0715, 0.3571, 0.0715, 0.2857, 0.0715, 0.2857, 0.0715, 0.3571, 0.0001, 0.3571, 0.0001, 0.4999, 0.0715, 0.4999, 0.0715, 0.4285, 0.0715, 0.4285, 0.0715, 0.4999, 0.0001, 0.4999, 0.0715, 0.9285, 0.0715, 0.9999, 0.0001, 0.9999, 0.1429, 0.3571, 0.2143, 0.3571, 0.2143, 0.2857, 0.1429, 0.4999, 0.2143, 0.4999, 0.2143, 0.4285, 0.2143, 0.9285, 0.2143, 0.9999, 0.1429, 0.9999, 0.2143, 0.2857, 0.2143, 0.3571, 0.1429, 0.3571, 0.2143, 0.4285, 0.2143, 0.4999, 0.1429, 0.4999, 0.0715, 0.7857, 0.0715, 0.8571, 0.0001, 0.8571, 0.2143, 0.7857, 0.2143, 0.8571, 0.1429, 0.8571, 0.1429, 0.2857, 0.1429, 0.3571, 0.0715, 0.3571, 0.1429, 0.4285, 0.1429, 0.4999, 0.0715, 0.4999, 0.0715, 0.8571, 0.0715, 0.9285, 0.0001, 0.9285, 0.2143, 0.8571, 0.2143, 0.9285, 0.1429, 0.9285, 0.0715, 0.3571, 0.1429, 0.3571, 0.1429, 0.2857, 0.0715, 0.4999, 0.1429, 0.4999, 0.1429, 0.4285, 0.1429, 0.9285, 0.1429, 0.9999, 0.0715, 0.9999, 0.1429, 0.7857, 0.1429, 0.8571, 0.0715, 0.8571, 0.0001, 0.4285, 0.0715, 0.4285, 0.0715, 0.3571, 0.0715, 0.3571, 0.0715, 0.4285, 0.0001, 0.4285, 0.1429, 0.4285, 0.2143, 0.4285, 0.2143, 0.3571, 0.2143, 0.3571, 0.2143, 0.4285, 0.1429, 0.4285, 0.0715, 0.4285, 0.1429, 0.4285, 0.1429, 0.3571, 0.1429, 0.3571, 0.1429, 0.4285, 0.0715, 0.4285, 0.1429, 0.8571, 0.1429, 0.9285, 0.0715, 0.9285, 0.2857, 0.0715, 0.3571, 0.0715, 0.3571, 0.0001, 0.0001, 0.3571, 0.0715, 0.3571, 0.0715, 0.2857, 0.2857, 0.2143, 0.3571, 0.2143, 0.3571, 0.1429, 0.4285, 0.0715, 0.4999, 0.0715, 0.4999, 0.0001, 0.0715, 0.9285, 0.0001, 0.9285, 0.0001, 0.9999, 0.0001, 0.4999, 0.0715, 0.4999, 0.0715, 0.4285, 0.4285, 0.2143, 0.4999, 0.2143, 0.4999, 0.1429, 0.2143, 0.9285, 0.1429, 0.9285, 0.1429, 0.9999, 0.1429, 0.3571, 0.2143, 0.3571, 0.2143, 0.2857, 0.0715, 0.7857, 0.0001, 0.7857, 0.0001, 0.8571, 0.1429, 0.4999, 0.2143, 0.4999, 0.2143, 0.4285, 0.2143, 0.7857, 0.1429, 0.7857, 0.1429, 0.8571, 0.0715, 0.3571, 0.1429, 0.3571, 0.1429, 0.2857, 0.0715, 0.8571, 0.0001, 0.8571, 0.0001, 0.9285, 0.0715, 0.4999, 0.1429, 0.4999, 0.1429, 0.4285, 0.2143, 0.8571, 0.1429, 0.8571, 0.1429, 0.9285, 0.3571, 0.0715, 0.4285, 0.0715, 0.4285, 0.0001, 0.0001, 0.4285, 0.0715, 0.4285, 0.0715, 0.3571, 0.1429, 0.4285, 0.2143, 0.4285, 0.2143, 0.3571, 0.3571, 0.2143, 0.4285, 0.2143, 0.4285, 0.1429, 0.2857, 0.1429, 0.3571, 0.1429, 0.3571, 0.0715, 0.4285, 0.1429, 0.4999, 0.1429, 0.4999, 0.0715, 0.1429, 0.9285, 0.0715, 0.9285, 0.0715, 0.9999, 0.1429, 0.7857, 0.0715, 0.7857, 0.0715, 0.8571, 0.3571, 0.1429, 0.4285, 0.1429, 0.4285, 0.0715, 0.1429, 0.8571, 0.0715, 0.8571, 0.0715, 0.9285, 0.0715, 0.4285, 0.1429, 0.4285, 0.1429, 0.3571, 0.2857, 0.3571, 0.3571, 0.3571, 0.3571, 0.2857, 0.2857, 0.4999, 0.3571, 0.4999, 0.3571, 0.4285, 0.3571, 0.9285, 0.3571, 0.9999, 0.2857, 0.9999, 0.4285, 0.3571, 0.4999, 0.3571, 0.4999, 0.2857, 0.3571, 0.9285, 0.2857, 0.9285, 0.2857, 0.9999, 0.4285, 0.4999, 0.4999, 0.4999, 0.4999, 0.4285, 0.4999, 0.9285, 0.4285, 0.9285, 0.4285, 0.9999, 0.4999, 0.9285, 0.4999, 0.9999, 0.4285, 0.9999, 0.3571, 0.7857, 0.3571, 0.8571, 0.2857, 0.8571, 0.3571, 0.7857, 0.2857, 0.7857, 0.2857, 0.8571, 0.4999, 0.7857, 0.4285, 0.7857, 0.4285, 0.8571, 0.4999, 0.7857, 0.4999, 0.8571, 0.4285, 0.8571, 0.3571, 0.8571, 0.3571, 0.9285, 0.2857, 0.9285, 0.3571, 0.8571, 0.2857, 0.8571, 0.2857, 0.9285, 0.4999, 0.8571, 0.4285, 0.8571, 0.4285, 0.9285, 0.4999, 0.8571, 0.4999, 0.9285, 0.4285, 0.9285, 0.3571, 0.3571, 0.4285, 0.3571, 0.4285, 0.2857, 0.3571, 0.4999, 0.4285, 0.4999, 0.4285, 0.4285, 0.4285, 0.9285, 0.4285, 0.9999, 0.3571, 0.9999, 0.4285, 0.7857, 0.4285, 0.8571, 0.3571, 0.8571, 0.2857, 0.4285, 0.3571, 0.4285, 0.3571, 0.3571, 0.4285, 0.4285, 0.4999, 0.4285, 0.4999, 0.3571, 0.4285, 0.9285, 0.3571, 0.9285, 0.3571, 0.9999, 0.4285, 0.7857, 0.3571, 0.7857, 0.3571, 0.8571, 0.3571, 0.4285, 0.4285, 0.4285, 0.4285, 0.3571, 0.4285, 0.8571, 0.3571, 0.8571, 0.3571, 0.9285, 0.4285, 0.8571, 0.4285, 0.9285, 0.3571, 0.9285, 0.3571, 0.0001, 0.3571, 0.0715, 0.2857, 0.0715, 0.2857, 0.0715, 0.3571, 0.0715, 0.3571, 0.0001, 0.3571, 0.1429, 0.3571, 0.2143, 0.2857, 0.2143, 0.2857, 0.2143, 0.3571, 0.2143, 0.3571, 0.1429, 0.0715, 0.9285, 0.0715, 0.9999, 0.0001, 0.9999, 0.4999, 0.0001, 0.4999, 0.0715, 0.4285, 0.0715, 0.4285, 0.0715, 0.4999, 0.0715, 0.4999, 0.0001, 0.2143, 0.9285, 0.2143, 0.9999, 0.1429, 0.9999, 0.4999, 0.1429, 0.4999, 0.2143, 0.4285, 0.2143, 0.0715, 0.7857, 0.0715, 0.8571, 0.0001, 0.8571, 0.4285, 0.2143, 0.4999, 0.2143, 0.4999, 0.1429, 0.2143, 0.7857, 0.2143, 0.8571, 0.1429, 0.8571, 0.4285, 0.0001, 0.4285, 0.0715, 0.3571, 0.0715, 0.3571, 0.0715, 0.4285, 0.0715, 0.4285, 0.0001, 0.4285, 0.1429, 0.4285, 0.2143, 0.3571, 0.2143, 0.3571, 0.2143, 0.4285, 0.2143, 0.4285, 0.1429, 0.2857, 0.1429, 0.3571, 0.1429, 0.3571, 0.0715, 0.0715, 0.8571, 0.0715, 0.9285, 0.0001, 0.9285, 0.4285, 0.1429, 0.4999, 0.1429, 0.4999, 0.0715, 0.2143, 0.8571, 0.2143, 0.9285, 0.1429, 0.9285, 0.3571, 0.0715, 0.3571, 0.1429, 0.2857, 0.1429, 0.1429, 0.9285, 0.1429, 0.9999, 0.0715, 0.9999, 0.4999, 0.0715, 0.4999, 0.1429, 0.4285, 0.1429, 0.1429, 0.7857, 0.1429, 0.8571, 0.0715, 0.8571, 0.1429, 0.8571, 0.1429, 0.9285, 0.0715, 0.9285, 0.4285, 0.0715, 0.4285, 0.1429, 0.3571, 0.1429, 0.3571, 0.1429, 0.4285, 0.1429, 0.4285, 0.0715, 0.3571, 0.2857, 0.3571, 0.3571, 0.2857, 0.3571, 0.3571, 0.4285, 0.3571, 0.4999, 0.2857, 0.4999, 0.0715, 0.6429, 0.0715, 0.7143, 0.0001, 0.7143, 0.2143, 0.6429, 0.2143, 0.7143, 0.1429, 0.7143, 0.3571, 0.9285, 0.3571, 0.9999, 0.2857, 0.9999, 0.4999, 0.2857, 0.4999, 0.3571, 0.4285, 0.3571, 0.4999, 0.9285, 0.4999, 0.9999, 0.4285, 0.9999, 0.4999, 0.4285, 0.4999, 0.4999, 0.4285, 0.4999, 0.0715, 0.5001, 0.0715, 0.5715, 0.0001, 0.5715, 0.3571, 0.7857, 0.3571, 0.8571, 0.2857, 0.8571, 0.4999, 0.7857, 0.4999, 0.8571, 0.4285, 0.8571, 0.2143, 0.5001, 0.2143, 0.5715, 0.1429, 0.5715, 0.4285, 0.2857, 0.4285, 0.3571, 0.3571, 0.3571, 0.4285, 0.4285, 0.4285, 0.4999, 0.3571, 0.4999, 0.0715, 0.5715, 0.0715, 0.6429, 0.0001, 0.6429, 0.2143, 0.5715, 0.2143, 0.6429, 0.1429, 0.6429, 0.3571, 0.8571, 0.3571, 0.9285, 0.2857, 0.9285, 0.1429, 0.6429, 0.1429, 0.7143, 0.0715, 0.7143, 0.4999, 0.8571, 0.4999, 0.9285, 0.4285, 0.9285, 0.1429, 0.5001, 0.1429, 0.5715, 0.0715, 0.5715, 0.3571, 0.3571, 0.3571, 0.4285, 0.2857, 0.4285, 0.4285, 0.9285, 0.4285, 0.9999, 0.3571, 0.9999, 0.4999, 0.3571, 0.4999, 0.4285, 0.4285, 0.4285, 0.4285, 0.7857, 0.4285, 0.8571, 0.3571, 0.8571, 0.4285, 0.8571, 0.4285, 0.9285, 0.3571, 0.9285, 0.4285, 0.3571, 0.4285, 0.4285, 0.3571, 0.4285, 0.1429, 0.5715, 0.1429, 0.6429, 0.0715, 0.6429, 0.2857, 0.3571, 0.3571, 0.3571, 0.3571, 0.2857, 0.0715, 0.6429, 0.0001, 0.6429, 0.0001, 0.7143, 0.2857, 0.4999, 0.3571, 0.4999, 0.3571, 0.4285, 0.2143, 0.6429, 0.1429, 0.6429, 0.1429, 0.7143, 0.0715, 0.6429, 0.0715, 0.7143, 0.0001, 0.7143, 0.4285, 0.3571, 0.4999, 0.3571, 0.4999, 0.2857, 0.2143, 0.6429, 0.2143, 0.7143, 0.1429, 0.7143, 0.0715, 0.5001, 0.0715, 0.5715, 0.0001, 0.5715, 0.0715, 0.5001, 0.0001, 0.5001, 0.0001, 0.5715, 0.4285, 0.4999, 0.4999, 0.4999, 0.4999, 0.4285, 0.2143, 0.5001, 0.2143, 0.5715, 0.1429, 0.5715, 0.2143, 0.5001, 0.1429, 0.5001, 0.1429, 0.5715, 0.3571, 0.3571, 0.4285, 0.3571, 0.4285, 0.2857, 0.0715, 0.5715, 0.0001, 0.5715, 0.0001, 0.6429, 0.3571, 0.4999, 0.4285, 0.4999, 0.4285, 0.4285, 0.2143, 0.5715, 0.1429, 0.5715, 0.1429, 0.6429, 0.2857, 0.4285, 0.3571, 0.4285, 0.3571, 0.3571, 0.0715, 0.5715, 0.0715, 0.6429, 0.0001, 0.6429, 0.4285, 0.4285, 0.4999, 0.4285, 0.4999, 0.3571, 0.2143, 0.5715, 0.2143, 0.6429, 0.1429, 0.6429, 0.1429, 0.6429, 0.0715, 0.6429, 0.0715, 0.7143, 0.1429, 0.6429, 0.1429, 0.7143, 0.0715, 0.7143, 0.1429, 0.5001, 0.1429, 0.5715, 0.0715, 0.5715, 0.1429, 0.5001, 0.0715, 0.5001, 0.0715, 0.5715, 0.1429, 0.5715, 0.1429, 0.6429, 0.0715, 0.6429, 0.1429, 0.5715, 0.0715, 0.5715, 0.0715, 0.6429, 0.3571, 0.4285, 0.4285, 0.4285, 0.4285, 0.3571, 0.3571, 0.6429, 0.3571, 0.7143, 0.2857, 0.7143, 0.3571, 0.6429, 0.2857, 0.6429, 0.2857, 0.7143, 0.4999, 0.6429, 0.4285, 0.6429, 0.4285, 0.7143, 0.4999, 0.6429, 0.4999, 0.7143, 0.4285, 0.7143, 0.3571, 0.6429, 0.3571, 0.7143, 0.2857, 0.7143, 0.4999, 0.6429, 0.4999, 0.7143, 0.4285, 0.7143, 0.3571, 0.5001, 0.3571, 0.5715, 0.2857, 0.5715, 0.3571, 0.5001, 0.3571, 0.5715, 0.2857, 0.5715, 0.3571, 0.5001, 0.2857, 0.5001, 0.2857, 0.5715, 0.4999, 0.5001, 0.4999, 0.5715, 0.4285, 0.5715, 0.4999, 0.5001, 0.4285, 0.5001, 0.4285, 0.5715, 0.4999, 0.5001, 0.4999, 0.5715, 0.4285, 0.5715, 0.3571, 0.5715, 0.3571, 0.6429, 0.2857, 0.6429, 0.3571, 0.5715, 0.2857, 0.5715, 0.2857, 0.6429, 0.4999, 0.5715, 0.4285, 0.5715, 0.4285, 0.6429, 0.4999, 0.5715, 0.4999, 0.6429, 0.4285, 0.6429, 0.3571, 0.5715, 0.3571, 0.6429, 0.2857, 0.6429, 0.4285, 0.6429, 0.4285, 0.7143, 0.3571, 0.7143, 0.4999, 0.5715, 0.4999, 0.6429, 0.4285, 0.6429, 0.4285, 0.5001, 0.4285, 0.5715, 0.3571, 0.5715, 0.4285, 0.6429, 0.3571, 0.6429, 0.3571, 0.7143, 0.4285, 0.6429, 0.4285, 0.7143, 0.3571, 0.7143, 0.4285, 0.5001, 0.4285, 0.5715, 0.3571, 0.5715, 0.4285, 0.5001, 0.3571, 0.5001, 0.3571, 0.5715, 0.4285, 0.5715, 0.4285, 0.6429, 0.3571, 0.6429, 0.4285, 0.5715, 0.3571, 0.5715, 0.3571, 0.6429, 0.4285, 0.5715, 0.4285, 0.6429, 0.3571, 0.6429, 0.2857, 0.0001, 0.2857, 0.0715, 0.2143, 0.0715, 0.2143, 0.0715, 0.2857, 0.0715, 0.2857, 0.0001, 0.2857, 0.1429, 0.2857, 0.2143, 0.2143, 0.2143, 0.2143, 0.2143, 0.2857, 0.2143, 0.2857, 0.1429, 0.2857, 0.0715, 0.2857, 0.1429, 0.2143, 0.1429, 0.2143, 0.1429, 0.2857, 0.1429, 0.2857, 0.0715, 0.2857, 0.2857, 0.2857, 0.3571, 0.2143, 0.3571, 0.2857, 0.4285, 0.2857, 0.4999, 0.2143, 0.4999, 0.0715, 0.7143, 0.0715, 0.7857, 0.0001, 0.7857, 0.2143, 0.7143, 0.2143, 0.7857, 0.1429, 0.7857, 0.2857, 0.3571, 0.2857, 0.4285, 0.2143, 0.4285, 0.1429, 0.7143, 0.1429, 0.7857, 0.0715, 0.7857, 0.2143, 0.3571, 0.2857, 0.3571, 0.2857, 0.2857, 0.0715, 0.7143, 0.0001, 0.7143, 0.0001, 0.7857, 0.2143, 0.4999, 0.2857, 0.4999, 0.2857, 0.4285, 0.2143, 0.7143, 0.1429, 0.7143, 0.1429, 0.7857, 0.1429, 0.7143, 0.0715, 0.7143, 0.0715, 0.7857, 0.2143, 0.4285, 0.2857, 0.4285, 0.2857, 0.3571, 0.3571, 0.7143, 0.3571, 0.7857, 0.2857, 0.7857, 0.3571, 0.7143, 0.2857, 0.7143, 0.2857, 0.7857, 0.4999, 0.7143, 0.4285, 0.7143, 0.4285, 0.7857, 0.4999, 0.7143, 0.4999, 0.7857, 0.4285, 0.7857, 0.4285, 0.7143, 0.3571, 0.7143, 0.3571, 0.7857, 0.4285, 0.7143, 0.4285, 0.7857, 0.3571, 0.7857, 0.2143, 0.0715, 0.2857, 0.0715, 0.2857, 0.0001, 0.0001, 0.2857, 0.0715, 0.2857, 0.0715, 0.2143, 0.1429, 0.2857, 0.2143, 0.2857, 0.2143, 0.2143, 0.2143, 0.2143, 0.2857, 0.2143, 0.2857, 0.1429, 0.2143, 0.1429, 0.2857, 0.1429, 0.2857, 0.0715, 0.0715, 0.2857, 0.1429, 0.2857, 0.1429, 0.2143, 0.2857, 0.2857, 0.3571, 0.2857, 0.3571, 0.2143, 0.0715, 0.7143, 0.0715, 0.7857, 0.0001, 0.7857, 0.4285, 0.2857, 0.4999, 0.2857, 0.4999, 0.2143, 0.2143, 0.7143, 0.2143, 0.7857, 0.1429, 0.7857, 0.1429, 0.7143, 0.1429, 0.7857, 0.0715, 0.7857, 0.3571, 0.2857, 0.4285, 0.2857, 0.4285, 0.2143, 0.2143, 0.3571, 0.2857, 0.3571, 0.2857, 0.2857, 0.2143, 0.4999, 0.2857, 0.4999, 0.2857, 0.4285, 0.2857, 0.9285, 0.2857, 0.9999, 0.2143, 0.9999, 0.2857, 0.7857, 0.2857, 0.8571, 0.2143, 0.8571, 0.2143, 0.4285, 0.2857, 0.4285, 0.2857, 0.3571, 0.2857, 0.8571, 0.2857, 0.9285, 0.2143, 0.9285, 0.3571, 0.7143, 0.3571, 0.7857, 0.2857, 0.7857, 0.2857, 0.6429, 0.2857, 0.7143, 0.2143, 0.7143, 0.4999, 0.7143, 0.4999, 0.7857, 0.4285, 0.7857, 0.2857, 0.5001, 0.2857, 0.5715, 0.2143, 0.5715, 0.4285, 0.7143, 0.4285, 0.7857, 0.3571, 0.7857, 0.2857, 0.5715, 0.2857, 0.6429, 0.2143, 0.6429, 0.0001, 0.2857, 0.0715, 0.2857, 0.0715, 0.2143, 0.0715, 0.2143, 0.0715, 0.2857, 0.0001, 0.2857, 0.1429, 0.2857, 0.2143, 0.2857, 0.2143, 0.2143, 0.2143, 0.2143, 0.2143, 0.2857, 0.1429, 0.2857, 0.0715, 0.2857, 0.1429, 0.2857, 0.1429, 0.2143, 0.1429, 0.2143, 0.1429, 0.2857, 0.0715, 0.2857, 0.2857, 0.2857, 0.3571, 0.2857, 0.3571, 0.2143, 0.4285, 0.2857, 0.4999, 0.2857, 0.4999, 0.2143, 0.2857, 0.9285, 0.2143, 0.9285, 0.2143, 0.9999, 0.2857, 0.7857, 0.2143, 0.7857, 0.2143, 0.8571, 0.3571, 0.2857, 0.4285, 0.2857, 0.4285, 0.2143, 0.2857, 0.8571, 0.2143, 0.8571, 0.2143, 0.9285, 0.3571, 0.2143, 0.3571, 0.2857, 0.2857, 0.2857, 0.2857, 0.9285, 0.2857, 0.9999, 0.2143, 0.9999, 0.4999, 0.2143, 0.4999, 0.2857, 0.4285, 0.2857, 0.2857, 0.7857, 0.2857, 0.8571, 0.2143, 0.8571, 0.2857, 0.8571, 0.2857, 0.9285, 0.2143, 0.9285, 0.4285, 0.2143, 0.4285, 0.2857, 0.3571, 0.2857, 0.2857, 0.6429, 0.2143, 0.6429, 0.2143, 0.7143, 0.2857, 0.6429, 0.2857, 0.7143, 0.2143, 0.7143, 0.2857, 0.5001, 0.2857, 0.5715, 0.2143, 0.5715, 0.2857, 0.5001, 0.2143, 0.5001, 0.2143, 0.5715, 0.2857, 0.5715, 0.2857, 0.6429, 0.2143, 0.6429, 0.2857, 0.5715, 0.2143, 0.5715, 0.2143, 0.6429, 0.2143, 0.2857, 0.2857, 0.2857, 0.2857, 0.2143, 0.2857, 0.7143, 0.2857, 0.7857, 0.2143, 0.7857, 0.2857, 0.2143, 0.2857, 0.2857, 0.2143, 0.2857, 0.2857, 0.7143, 0.2143, 0.7143, 0.2143, 0.7857, 0.2143, 0.2857, 0.2857, 0.2857, 0.2857, 0.2143, 0.2857, 0.7143, 0.2857, 0.7857, 0.2143, 0.7857])
me_cube_001.materials.append(mat_material_001)
me_cube_001.update()
me_cube_001.normals_split_custom_set([tuple(v) for v in zip(*[iter([-1.0, 0.0, 0.0, -1.0, 0.0, 0.0, -1.0, 0.0, 0.0, 0.0, 0.0, 1.0, 0.0, 0.0, 1.0, 0.0, 0.0, 1.0, 0.0, -1.0, 0.0, 0.0, -1.0, 0.0, 0.0, -1.0, 0.0, -1.0, 0.0, 0.0, -1.0, 0.0, 0.0, -1.0, 0.0, 0.0, 0.0, 0.0, 1.0, 0.0, 0.0, 1.0, 0.0, 0.0, 1.0, -1.0, 0.0, 0.0, -1.0, 0.0, 0.0, -1.0, 0.0, 0.0, 0.0, -1.0, 0.0, 0.0, -1.0, 0.0, 0.0, -1.0, 0.0, -1.0, 0.0, 0.0, -1.0, 0.0, 0.0, -1.0, 0.0, 0.0, 0.0, 0.0, 1.0, 0.0, 0.0, 1.0, 0.0, 0.0, 1.0, 0.0, -1.0, 0.0, 0.0, -1.0, 0.0, 0.0, -1.0, 0.0, 0.0, 0.0, 1.0, 0.0, 0.0, 1.0, 0.0, 0.0, 1.0, 0.0, -1.0, 0.0, 0.0, -1.0, 0.0, 0.0, -1.0, 0.0, 0.0, 0.0, 1.0, 0.0, 0.0, 1.0, 0.0, 0.0, 1.0, 0.0, -1.0, 0.0, 0.0, -1.0, 0.0, 0.0, -1.0, 0.0, 0.0, 0.0, 1.0, 0.0, 0.0, 1.0, 0.0, 0.0, 1.0, 0.0, -1.0, 0.0, 0.0, -1.0, 0.0, 0.0, -1.0, 0.0, -1.0, 0.0, 0.0, -1.0, 0.0, 0.0, -1.0, 0.0, 0.0, 0.0, -1.0, 0.0, 0.0, -1.0, 0.0, 0.0, -1.0, 0.0, 0.0, -1.0, 0.0, 0.0, -1.0, 0.0, 0.0, -1.0, 0.0, -1.0, 0.0, 0.0, -1.0, 0.0, 0.0, -1.0, 0.0, 0.0, -1.0, 0.0, 0.0, -1.0, 0.0, 0.0, -1.0, 0.0, 0.0, 0.0, 0.0, 1.0, 0.0, 0.0, 1.0, 0.0, 0.0, 1.0, -1.0, 0.0, 0.0, -1.0, 0.0, 0.0, -1.0, 0.0, 0.0, 0.0, 0.0, 1.0, 0.0, 0.0, 1.0, 0.0, 0.0, 1.0, -1.0, 0.0, 0.0, -1.0, 0.0, 0.0, -1.0, 0.0, 0.0, 0.0, 0.0, 1.0, 0.0, 0.0, 1.0, 0.0, 0.0, 1.0, 0.0, -1.0, 0.0, 0.0, -1.0, 0.0, 0.0, -1.0, 0.0, -1.0, 0.0, 0.0, -1.0, 0.0, 0.0, -1.0, 0.0, 0.0, 0.0, 0.0, 1.0, 0.0, 0.0, 1.0, 0.0, 0.0, 1.0, -1.0, 0.0, 0.0, -1.0, 0.0, 0.0, -1.0, 0.0, 0.0, 0.0, 0.0, 1.0, 0.0, 0.0, 1.0, 0.0, 0.0, 1.0, 0.0, 1.0, 0.0, 0.0, 1.0, 0.0, 0.0, 1.0, 0.0, -1.0, 0.0, 0.0, -1.0, 0.0, 0.0, -1.0, 0.0, 0.0, -1.0, 0.0, 0.0, -1.0, 0.0, 0.0, -1.0, 0.0, 0.0, 0.0, 1.0, 0.0, 0.0, 1.0, 0.0, 0.0, 1.0, 0.0, 0.0, 0.0, 1.0, 0.0, 0.0, 1.0, 0.0, 0.0, 1.0, 0.0, 0.0, 1.0, 0.0, 0.0, 1.0, 0.0, 0.0, 1.0, 0.0, 1.0, 0.0, 0.0, 1.0, 0.0, 0.0, 1.0, 0.0, 0.0, 1.0, 0.0, 0.0, 1.0, 0.0, 0.0, 1.0, 0.0, 0.0, 0.0, 1.0, 0.0, 0.0, 1.0, 0.0, 0.0, 1.0, 0.0, 0.0, 1.0, 0.0, 0.0, 1.0, 0.0, 0.0, 1.0, 0.0, 1.0, 0.0, 0.0, 1.0, 0.0, 0.0, 1.0, 0.0, 0.0, 1.0, 0.0, 0.0, 1.0, 0.0, 0.0, 1.0, 0.0, -1.0, 0.0, 0.0, -1.0, 0.0, 0.0, -1.0, 0.0, 0.0, -1.0, 0.0, 0.0, -1.0, 0.0, 0.0, -1.0, 0.0, 0.0, 0.0, 1.0, 0.0, 0.0, 1.0, 0.0, 0.0, 1.0, 0.0, 0.0, 1.0, 0.0, 0.0, 1.0, 0.0, 0.0, 1.0, 0.0, -1.0, 0.0, 0.0, -1.0, 0.0, 0.0, -1.0, 0.0, 0.0, 0.0, 0.0, 1.0, 0.0, 0.0, 1.0, 0.0, 0.0, 1.0, -1.0, 0.0, 0.0, -1.0, 0.0, 0.0, -1.0, 0.0, 0.0, 0.0, 0.0, 1.0, 0.0, 0.0, 1.0, 0.0, 0.0, 1.0, -1.0, 0.0, 0.0, -1.0, 0.0, 0.0, -1.0, 0.0, 0.0, 0.0, 0.0, 1.0, 0.0, 0.0, 1.0, 0.0, 0.0, 1.0, 0.0, 1.0, 0.0, 0.0, 1.0, 0.0, 0.0, 1.0, 0.0, -1.0, 0.0, 0.0, -1.0, 0.0, 0.0, -1.0, 0.0, 0.0, 0.0, -1.0, 0.0, 0.0, -1.0, 0.0, 0.0, -1.0, 0.0, -1.0, 0.0, 0.0, -1.0, 0.0, 0.0, -1.0, 0.0, 0.0, -1.0, 0.0, 0.0, -1.0, 0.0, 0.0, -1.0, 0.0, 0.0, 0.0, 0.0, -1.0, 0.0, 0.0, -1.0, 0.0, 0.0, -1.0, 0.0, -1.0, 0.0, 0.0, -1.0, 0.0, 0.0, -1.0, 0.0, -1.0, 0.0, 0.0, -1.0, 0.0, 0.0, -1.0, 0.0, 0.0, 0.0, 0.0, -1.0, 0.0, 0.0, -1.0, 0.0, 0.0, -1.0, 0.0, -1.0, 0.0, 0.0, -1.0, 0.0, 0.0, -1.0, 0.0, 0.0, 0.0, -1.0, 0.0, 0.0, -1.0, 0.0, 0.0, -1.0, 0.0, -1.0, 0.0, 0.0, -1.0, 0.0, 0.0, -1.0, 0.0, 0.0, 0.0, -1.0, 0.0, 0.0, -1.0, 0.0, 0.0, -1.0, 0.0, -1.0, 0.0, 0.0, -1.0, 0.0, 0.0, -1.0, 0.0, 0.0, 0.0, -1.0, 0.0, 0.0, -1.0, 0.0, 0.0, -1.0, 0.0, -1.0, 0.0, 0.0, -1.0, 0.0, 0.0, -1.0, 0.0, 0.0, 0.0, -1.0, 0.0, 0.0, -1.0, 0.0, 0.0, -1.0, -1.0, 0.0, 0.0, -1.0, 0.0, 0.0, -1.0, 0.0, 0.0, 0.0, -1.0, 0.0, 0.0, -1.0, 0.0, 0.0, -1.0, 0.0, 0.0, -1.0, 0.0, 0.0, -1.0, 0.0, 0.0, -1.0, 0.0, -1.0, 0.0, 0.0, -1.0, 0.0, 0.0, -1.0, 0.0, 0.0, -1.0, 0.0, 0.0, -1.0, 0.0, 0.0, -1.0, 0.0, 0.0, -1.0, 0.0, 0.0, -1.0, 0.0, 0.0, -1.0, 0.0, 0.0, 0.0, 0.0, -1.0, 0.0, 0.0, -1.0, 0.0, 0.0, -1.0, 0.0, 0.0, -1.0, 0.0, 0.0, -1.0, 0.0, 0.0, -1.0, -1.0, 0.0, 0.0, -1.0, 0.0, 0.0, -1.0, 0.0, 0.0, 0.0, 0.0, -1.0, 0.0, 0.0, -1.0, 0.0, 0.0, -1.0, 0.0, -1.0, 0.0, 0.0, -1.0, 0.0, 0.0, -1.0, 0.0, -1.0, 0.0, 0.0, -1.0, 0.0, 0.0, -1.0, 0.0, 0.0, -1.0, 0.0, 0.0, -1.0, 0.0, 0.0, -1.0, 0.0, 0.0, 0.0, 1.0, 0.0, 0.0, 1.0, 0.0, 0.0, 1.0, 0.0, -1.0, 0.0, 0.0, -1.0, 0.0, 0.0, -1.0, 0.0, 0.0, 0.0, 0.0, -1.0, 0.0, 0.0, -1.0, 0.0, 0.0, -1.0, -1.0, 0.0, 0.0, -1.0, 0.0, 0.0, -1.0, 0.0, 0.0, 0.0, 0.0, -1.0, 0.0, 0.0, -1.0, 0.0, 0.0, -1.0, 0.0, 1.0, 0.0, 0.0, 1.0, 0.0, 0.0, 1.0, 0.0, 0.0, 1.0, 0.0, 0.0, 1.0, 0.0, 0.0, 1.0, 0.0, 0.0, 0.0, -1.0, 0.0, 0.0, -1.0, 0.0, 0.0, -1.0, 0.0, 0.0, -1.0, 0.0, 0.0, -1.0, 0.0, 0.0, -1.0, 0.0, 1.0, 0.0, 0.0, 1.0, 0.0, 0.0, 1.0, 0.0, 0.0, 1.0, 0.0, 0.0, 1.0, 0.0, 0.0, 1.0, 0.0, 0.0, 0.0, -1.0, 0.0, 0.0, -1.0, 0.0, 0.0, -1.0, 0.0, 0.0, -1.0, 0.0, 0.0, -1.0, 0.0, 0.0, -1.0, 0.0, 1.0, 0.0, 0.0, 1.0, 0.0, 0.0, 1.0, 0.0, -1.0, 0.0, 0.0, -1.0, 0.0, 0.0, -1.0, 0.0, 0.0, -1.0, 0.0, 0.0, -1.0, 0.0, 0.0, -1.0, 0.0, 0.0, 0.0, 1.0, 0.0, 0.0, 1.0, 0.0, 0.0, 1.0, 0.0, 0.0, 1.0, 0.0, 0.0, 1.0, 0.0, 0.0, 1.0, 0.0, -1.0, 0.0, 0.0, -1.0, 0.0, 0.0, -1.0, 0.0, 0.0, -1.0, 0.0, 0.0, -1.0, 0.0, 0.0, -1.0, 0.0, 0.0, 0.0, 0.0, -1.0, 0.0, 0.0, -1.0, 0.0, 0.0, -1.0, 0.0, 0.0, -1.0, 0.0, 0.0, -1.0, 0.0, 0.0, -1.0, -1.0, 0.0, 0.0, -1.0, 0.0, 0.0, -1.0, 0.0, 0.0, 0.0, 0.0, -1.0, 0.0, 0.0, -1.0, 0.0, 0.0, -1.0, 0.0, 1.0, 0.0, 0.0, 1.0, 0.0, 0.0, 1.0, 0.0, 0.0, 0.0, 1.0, 0.0, 0.0, 1.0, 0.0, 0.0, 1.0, 0.0, -1.0, 0.0, 0.0, -1.0, 0.0, 0.0, -1.0, 0.0, 0.0, 0.0, 1.0, 0.0, 0.0, 1.0, 0.0, 0.0, 1.0, 0.0, -1.0, 0.0, 0.0, -1.0, 0.0, 0.0, -1.0, 0.0, 1.0, 0.0, 0.0, 1.0, 0.0, 0.0, 1.0, 0.0, 0.0, 0.0, 0.0, 1.0, 0.0, 0.0, 1.0, 0.0, 0.0, 1.0, 0.0, -1.0, 0.0, 0.0, -1.0, 0.0, 0.0, -1.0, 0.0, 1.0, 0.0, 0.0, 1.0, 0.0, 0.0, 1.0, 0.0, 0.0, 0.0, 0.0, 1.0, 0.0, 0.0, 1.0, 0.0, 0.0, 1.0, 1.0, 0.0, 0.0, 1.0, 0.0, 0.0, 1.0, 0.0, 0.0, 0.0, -1.0, 0.0, 0.0, -1.0, 0.0, 0.0, -1.0, 0.0, 1.0, 0.0, 0.0, 1.0, 0.0, 0.0, 1.0, 0.0, 0.0, 0.0, 0.0, 1.0, 0.0, 0.0, 1.0, 0.0, 0.0, 1.0, 0.0, -1.0, 0.0, 0.0, -1.0, 0.0, 0.0, -1.0, 0.0, 0.0, 0.0, 1.0, 0.0, 0.0, 1.0, 0.0, 0.0, 1.0, 0.0, -1.0, 0.0, 0.0, -1.0, 0.0, 0.0, -1.0, 0.0, 0.0, -1.0, 0.0, 0.0, -1.0, 0.0, 0.0, -1.0, 0.0, 1.0, 0.0, 0.0, 1.0, 0.0, 0.0, 1.0, 0.0, 0.0, 0.0, -1.0, 0.0, 0.0, -1.0, 0.0, 0.0, -1.0, 0.0, 1.0, 0.0, 0.0, 1.0, 0.0, 0.0, 1.0, 0.0, 0.0, 0.0, 0.0, 1.0, 0.0, 0.0, 1.0, 0.0, 0.0, 1.0, 1.0, 0.0, 0.0, 1.0, 0.0, 0.0, 1.0, 0.0, 0.0, 0.0, 0.0, 1.0, 0.0, 0.0, 1.0, 0.0, 0.0, 1.0, 1.0, 0.0, 0.0, 1.0, 0.0, 0.0, 1.0, 0.0, 0.0, 1.0, 0.0, 0.0, 1.0, 0.0, 0.0, 1.0, 0.0, 0.0, 0.0, 0.0, 1.0, 0.0, 0.0, 1.0, 0.0, 0.0, 1.0, 0.0, -1.0, 0.0, 0.0, -1.0, 0.0, 0.0, -1.0, 0.0, 0.0, 0.0, 1.0, 0.0, 0.0, 1.0, 0.0, 0.0, 1.0, 0.0, 0.0, 1.0, 0.0, 0.0, 1.0, 0.0, 0.0, 1.0, 0.0, 1.0, 0.0, 0.0, 1.0, 0.0, 0.0, 1.0, 0.0, 0.0, 1.0, 0.0, 0.0, 1.0, 0.0, 0.0, 1.0, 0.0, 1.0, 0.0, 0.0, 1.0, 0.0, 0.0, 1.0, 0.0, 0.0, 0.0, 0.0, 1.0, 0.0, 0.0, 1.0, 0.0, 0.0, 1.0, 1.0, 0.0, 0.0, 1.0, 0.0, 0.0, 1.0, 0.0, 0.0, 0.0, 0.0, 1.0, 0.0, 0.0, 1.0, 0.0, 0.0, 1.0, 0.0, 1.0, 0.0, 0.0, 1.0, 0.0, 0.0, 1.0, 0.0, 1.0, 0.0, 0.0, 1.0, 0.0, 0.0, 1.0, 0.0, 0.0, 1.0, 0.0, 0.0, 1.0, 0.0, 0.0, 1.0, 0.0, 0.0, 0.0, 1.0, 0.0, 0.0, 1.0, 0.0, 0.0, 1.0, 0.0, 0.0, 0.0, 1.0, 0.0, 0.0, 1.0, 0.0, 0.0, 1.0, 0.0, 0.0, 1.0, 0.0, 0.0, 1.0, 0.0, 0.0, 1.0, 0.0, 1.0, 0.0, 0.0, 1.0, 0.0, 0.0, 1.0, 0.0, 0.0, 1.0, 0.0, 0.0, 1.0, 0.0, 0.0, 1.0, 0.0, 1.0, 0.0, 0.0, 1.0, 0.0, 0.0, 1.0, 0.0, 0.0, 0.0, 1.0, 0.0, 0.0, 1.0, 0.0, 0.0, 1.0, 0.0, 1.0, 0.0, 0.0, 1.0, 0.0, 0.0, 1.0, 0.0, 0.0, 0.0, 1.0, 0.0, 0.0, 1.0, 0.0, 0.0, 1.0, 0.0, 0.0, 0.0, 1.0, 0.0, 0.0, 1.0, 0.0, 0.0, 1.0, 1.0, 0.0, 0.0, 1.0, 0.0, 0.0, 1.0, 0.0, 0.0, 0.0, 0.0, 1.0, 0.0, 0.0, 1.0, 0.0, 0.0, 1.0, 1.0, 0.0, 0.0, 1.0, 0.0, 0.0, 1.0, 0.0, 0.0, 1.0, 0.0, 0.0, 1.0, 0.0, 0.0, 1.0, 0.0, 0.0, 0.0, 0.0, 1.0, 0.0, 0.0, 1.0, 0.0, 0.0, 1.0, 0.0, 1.0, 0.0, 0.0, 1.0, 0.0, 0.0, 1.0, 0.0, 0.0, -1.0, 0.0, 0.0, -1.0, 0.0, 0.0, -1.0, 0.0, 0.0, 0.0, -1.0, 0.0, 0.0, -1.0, 0.0, 0.0, -1.0, 0.0, -1.0, 0.0, 0.0, -1.0, 0.0, 0.0, -1.0, 0.0, 0.0, 0.0, -1.0, 0.0, 0.0, -1.0, 0.0, 0.0, -1.0, 1.0, 0.0, 0.0, 1.0, 0.0, 0.0, 1.0, 0.0, 0.0, 0.0, -1.0, 0.0, 0.0, -1.0, 0.0, 0.0, -1.0, 0.0, 1.0, 0.0, 0.0, 1.0, 0.0, 0.0, 1.0, 0.0, 0.0, 1.0, 0.0, 0.0, 1.0, 0.0, 0.0, 1.0, 0.0, 0.0, 0.0, 0.0, -1.0, 0.0, 0.0, -1.0, 0.0, 0.0, -1.0, 0.0, -1.0, 0.0, 0.0, -1.0, 0.0, 0.0, -1.0, 0.0, 1.0, 0.0, 0.0, 1.0, 0.0, 0.0, 1.0, 0.0, 0.0, 0.0, 0.0, -1.0, 0.0, 0.0, -1.0, 0.0, 0.0, -1.0, 0.0, -1.0, 0.0, 0.0, -1.0, 0.0, 0.0, -1.0, 0.0, 0.0, 0.0, -1.0, 0.0, 0.0, -1.0, 0.0, 0.0, -1.0, 0.0, -1.0, 0.0, 0.0, -1.0, 0.0, 0.0, -1.0, 0.0, 0.0, 0.0, -1.0, 0.0, 0.0, -1.0, 0.0, 0.0, -1.0, 0.0, -1.0, 0.0, 0.0, -1.0, 0.0, 0.0, -1.0, 0.0, 1.0, 0.0, 0.0, 1.0, 0.0, 0.0, 1.0, 0.0, 0.0, 0.0, -1.0, 0.0, 0.0, -1.0, 0.0, 0.0, -1.0, 0.0, 1.0, 0.0, 0.0, 1.0, 0.0, 0.0, 1.0, 0.0, 0.0, 0.0, 0.0, -1.0, 0.0, 0.0, -1.0, 0.0, 0.0, -1.0, 1.0, 0.0, 0.0, 1.0, 0.0, 0.0, 1.0, 0.0, 0.0, 1.0, 0.0, 0.0, 1.0, 0.0, 0.0, 1.0, 0.0, 0.0, 0.0, 0.0, -1.0, 0.0, 0.0, -1.0, 0.0, 0.0, -1.0, 1.0, 0.0, 0.0, 1.0, 0.0, 0.0, 1.0, 0.0, 0.0, 0.0, 0.0, -1.0, 0.0, 0.0, -1.0, 0.0, 0.0, -1.0, 0.0, -1.0, 0.0, 0.0, -1.0, 0.0, 0.0, -1.0, 0.0, 0.0, 1.0, 0.0, 0.0, 1.0, 0.0, 0.0, 1.0, 0.0, 0.0, 0.0, -1.0, 0.0, 0.0, -1.0, 0.0, 0.0, -1.0, 0.0, 0.0, -1.0, 0.0, 0.0, -1.0, 0.0, 0.0, -1.0, 0.0, 1.0, 0.0, 0.0, 1.0, 0.0, 0.0, 1.0, 0.0, 1.0, 0.0, 0.0, 1.0, 0.0, 0.0, 1.0, 0.0, 0.0, 1.0, 0.0, 0.0, 1.0, 0.0, 0.0, 1.0, 0.0, 0.0, 0.0, 1.0, 0.0, 0.0, 1.0, 0.0, 0.0, 1.0, 0.0, 1.0, 0.0, 0.0, 1.0, 0.0, 0.0, 1.0, 0.0, 0.0, 0.0, 0.0, -1.0, 0.0, 0.0, -1.0, 0.0, 0.0, -1.0, 1.0, 0.0, 0.0, 1.0, 0.0, 0.0, 1.0, 0.0, 0.0, 0.0, 0.0, -1.0, 0.0, 0.0, -1.0, 0.0, 0.0, -1.0, 0.0, 1.0, 0.0, 0.0, 1.0, 0.0, 0.0, 1.0, 0.0, 0.0, 1.0, 0.0, 0.0, 1.0, 0.0, 0.0, 1.0, 0.0, 0.0, 0.0, -1.0, 0.0, 0.0, -1.0, 0.0, 0.0, -1.0, 0.0, 0.0, -1.0, 0.0, 0.0, -1.0, 0.0, 0.0, -1.0, 0.0, 1.0, 0.0, 0.0, 1.0, 0.0, 0.0, 1.0, 0.0, 1.0, 0.0, 0.0, 1.0, 0.0, 0.0, 1.0, 0.0, 0.0, 0.0, 1.0, 0.0, 0.0, 1.0, 0.0, 0.0, 1.0, 0.0, 1.0, 0.0, 0.0, 1.0, 0.0, 0.0, 1.0, 0.0, 0.0, 0.0, 1.0, 0.0, 0.0, 1.0, 0.0, 0.0, 1.0, 0.0, 0.0, 0.0, -1.0, 0.0, 0.0, -1.0, 0.0, 0.0, -1.0, 1.0, 0.0, 0.0, 1.0, 0.0, 0.0, 1.0, 0.0, 0.0, 1.0, 0.0, 0.0, 1.0, 0.0, 0.0, 1.0, 0.0, 0.0, 0.0, 0.0, -1.0, 0.0, 0.0, -1.0, 0.0, 0.0, -1.0, 1.0, 0.0, 0.0, 1.0, 0.0, 0.0, 1.0, 0.0, 0.0, 0.0, 0.0, -1.0, 0.0, 0.0, -1.0, 0.0, 0.0, -1.0, 0.0, 1.0, 0.0, 0.0, 1.0, 0.0, 0.0, 1.0, 0.0, 0.0, 0.0, 1.0, 0.0, 0.0, 1.0, 0.0, 0.0, 1.0, 0.0, -1.0, 0.0, 0.0, -1.0, 0.0, 0.0, -1.0, 0.0, 0.0, 0.0, 1.0, 0.0, 0.0, 1.0, 0.0, 0.0, 1.0, 0.0, -1.0, 0.0, 0.0, -1.0, 0.0, 0.0, -1.0, 0.0, 0.0, 0.0, 1.0, 0.0, 0.0, 1.0, 0.0, 0.0, 1.0, 0.0, -1.0, 0.0, 0.0, -1.0, 0.0, 0.0, -1.0, 0.0, 0.0, 0.0, 1.0, 0.0, 0.0, 1.0, 0.0, 0.0, 1.0, 0.0, 0.0, 1.0, 0.0, 0.0, 1.0, 0.0, 0.0, 1.0, 0.0, 1.0, 0.0, 0.0, 1.0, 0.0, 0.0, 1.0, 0.0, 0.0, 1.0, 0.0, 0.0, 1.0, 0.0, 0.0, 1.0, 0.0, 0.0, 0.0, 1.0, 0.0, 0.0, 1.0, 0.0, 0.0, 1.0, 0.0, 1.0, 0.0, 0.0, 1.0, 0.0, 0.0, 1.0, 0.0, 0.0, -1.0, 0.0, 0.0, -1.0, 0.0, 0.0, -1.0, 0.0, 0.0, 0.0, -1.0, 0.0, 0.0, -1.0, 0.0, 0.0, -1.0, 0.0, -1.0, 0.0, 0.0, -1.0, 0.0, 0.0, -1.0, 0.0, 0.0, 0.0, -1.0, 0.0, 0.0, -1.0, 0.0, 0.0, -1.0, 0.0, 0.0, -1.0, 0.0, 0.0, -1.0, 0.0, 0.0, -1.0, 0.0, -1.0, 0.0, 0.0, -1.0, 0.0, 0.0, -1.0, 0.0, 0.0, 1.0, 0.0, 0.0, 1.0, 0.0, 0.0, 1.0, 0.0, 0.0, 0.0, -1.0, 0.0, 0.0, -1.0, 0.0, 0.0, -1.0, 0.0, 0.0, -1.0, 0.0, 0.0, -1.0, 0.0, 0.0, -1.0, 0.0, 1.0, 0.0, 0.0, 1.0, 0.0, 0.0, 1.0, 0.0, 0.0, 0.0, -1.0, 0.0, 0.0, -1.0, 0.0, 0.0, -1.0, 0.0, 1.0, 0.0, 0.0, 1.0, 0.0, 0.0, 1.0, 0.0, -1.0, 0.0, 0.0, -1.0, 0.0, 0.0, -1.0, 0.0, 0.0, 0.0, -1.0, 0.0, 0.0, -1.0, 0.0, 0.0, -1.0, 0.0, 0.0, -1.0, 0.0, 0.0, -1.0, 0.0, 0.0, -1.0, 0.0, -1.0, 0.0, 0.0, -1.0, 0.0, 0.0, -1.0, 0.0, 0.0, -1.0, 0.0, 0.0, -1.0, 0.0, 0.0, -1.0, 0.0, 0.0, 0.0, -1.0, 0.0, 0.0, -1.0, 0.0, 0.0, -1.0, 0.0, 0.0, -1.0, 0.0, 0.0, -1.0, 0.0, 0.0, -1.0, 0.0, 1.0, 0.0, 0.0, 1.0, 0.0, 0.0, 1.0, 0.0, 0.0, 0.0, -1.0, 0.0, 0.0, -1.0, 0.0, 0.0, -1.0, 0.0, 1.0, 0.0, 0.0, 1.0, 0.0, 0.0, 1.0, 0.0, 0.0, 1.0, 0.0, 0.0, 1.0, 0.0, 0.0, 1.0, 0.0, 0.0, 0.0, -1.0, 0.0, 0.0, -1.0, 0.0, 0.0, -1.0, 0.0, -1.0, 0.0, 0.0, -1.0, 0.0, 0.0, -1.0, 0.0, 0.0, -1.0, 0.0, 0.0, -1.0, 0.0, 0.0, -1.0, 0.0, 0.0, 0.0, 1.0, 0.0, 0.0, 1.0, 0.0, 0.0, 1.0, 0.0, 0.0, 1.0, 0.0, 0.0, 1.0, 0.0, 0.0, 1.0, 0.0, -1.0, 0.0, 0.0, -1.0, 0.0, 0.0, -1.0, 0.0, 0.0, 0.0, 1.0, 0.0, 0.0, 1.0, 0.0, 0.0, 1.0, 0.0, 1.0, 0.0, 0.0, 1.0, 0.0, 0.0, 1.0, 0.0, 0.0, 0.0, 1.0, 0.0, 0.0, 1.0, 0.0, 0.0, 1.0, 0.0, 1.0, 0.0, 0.0, 1.0, 0.0, 0.0, 1.0, 0.0, 0.0, 0.0, 1.0, 0.0, 0.0, 1.0, 0.0, 0.0, 1.0, 0.0, 1.0, 0.0, 0.0, 1.0, 0.0, 0.0, 1.0, 0.0, 0.0, 0.0, 1.0, 0.0, 0.0, 1.0, 0.0, 0.0, 1.0, 0.0, -1.0, 0.0, 0.0, -1.0, 0.0, 0.0, -1.0, 0.0, 0.0, 0.0, 0.0, 1.0, 0.0, 0.0, 1.0, 0.0, 0.0, 1.0, -1.0, 0.0, 0.0, -1.0, 0.0, 0.0, -1.0, 0.0, 0.0, 0.0, 0.0, 1.0, 0.0, 0.0, 1.0, 0.0, 0.0, 1.0, -1.0, 0.0, 0.0, -1.0, 0.0, 0.0, -1.0, 0.0, 0.0, 0.0, 0.0, 1.0, 0.0, 0.0, 1.0, 0.0, 0.0, 1.0, -1.0, 0.0, 0.0, -1.0, 0.0, 0.0, -1.0, 0.0, 0.0, -1.0, 0.0, 0.0, -1.0, 0.0, 0.0, -1.0, 0.0, 0.0, 0.0, 0.0, -1.0, 0.0, 0.0, -1.0, 0.0, 0.0, -1.0, 0.0, 0.0, -1.0, 0.0, 0.0, -1.0, 0.0, 0.0, -1.0, -1.0, 0.0, 0.0, -1.0, 0.0, 0.0, -1.0, 0.0, 0.0, 0.0, 0.0, -1.0, 0.0, 0.0, -1.0, 0.0, 0.0, -1.0, 0.0, 0.0, 1.0, 0.0, 0.0, 1.0, 0.0, 0.0, 1.0, 1.0, 0.0, 0.0, 1.0, 0.0, 0.0, 1.0, 0.0, 0.0, 0.0, 0.0, 1.0, 0.0, 0.0, 1.0, 0.0, 0.0, 1.0, 1.0, 0.0, 0.0, 1.0, 0.0, 0.0, 1.0, 0.0, 0.0, 1.0, 0.0, 0.0, 1.0, 0.0, 0.0, 1.0, 0.0, 0.0, 0.0, 0.0, 1.0, 0.0, 0.0, 1.0, 0.0, 0.0, 1.0, 0.0, 0.0, -1.0, 0.0, 0.0, -1.0, 0.0, 0.0, -1.0, 1.0, 0.0, 0.0, 1.0, 0.0, 0.0, 1.0, 0.0, 0.0, 1.0, 0.0, 0.0, 1.0, 0.0, 0.0, 1.0, 0.0, 0.0, 0.0, 0.0, -1.0, 0.0, 0.0, -1.0, 0.0, 0.0, -1.0, 1.0, 0.0, 0.0, 1.0, 0.0, 0.0, 1.0, 0.0, 0.0, 0.0, 0.0, -1.0, 0.0, 0.0, -1.0, 0.0, 0.0, -1.0, -1.0, 0.0, 0.0, -1.0, 0.0, 0.0, -1.0, 0.0, 0.0, 1.0, 0.0, 0.0, 1.0, 0.0, 0.0, 1.0, 0.0, 0.0, 0.0, 0.0, 1.0, 0.0, 0.0, 1.0, 0.0, 0.0, 1.0, 0.0, 0.0, -1.0, 0.0, 0.0, -1.0, 0.0, 0.0, -1.0, 0.0, -1.0, 0.0, 0.0, -1.0, 0.0, 0.0, -1.0, 0.0, 0.0, 1.0, 0.0, 0.0, 1.0, 0.0, 0.0, 1.0, 0.0, -1.0, 0.0, 0.0, -1.0, 0.0, 0.0, -1.0, 0.0, 0.0, 0.0, 0.0, 1.0, 0.0, 0.0, 1.0, 0.0, 0.0, 1.0, 0.0, -1.0, 0.0, 0.0, -1.0, 0.0, 0.0, -1.0, 0.0, -1.0, 0.0, 0.0, -1.0, 0.0, 0.0, -1.0, 0.0, 0.0, 0.0, 0.0, 1.0, 0.0, 0.0, 1.0, 0.0, 0.0, 1.0, -1.0, 0.0, 0.0, -1.0, 0.0, 0.0, -1.0, 0.0, 0.0, 0.0, -1.0, 0.0, 0.0, -1.0, 0.0, 0.0, -1.0, 0.0, -1.0, 0.0, 0.0, -1.0, 0.0, 0.0, -1.0, 0.0, 0.0, 0.0, 0.0, 1.0, 0.0, 0.0, 1.0, 0.0, 0.0, 1.0, 0.0, -1.0, 0.0, 0.0, -1.0, 0.0, 0.0, -1.0, 0.0, 0.0, 0.0, 1.0, 0.0, 0.0, 1.0, 0.0, 0.0, 1.0, 0.0, -1.0, 0.0, 0.0, -1.0, 0.0, 0.0, -1.0, 0.0, 0.0, 0.0, 1.0, 0.0, 0.0, 1.0, 0.0, 0.0, 1.0, 0.0, -1.0, 0.0, 0.0, -1.0, 0.0, 0.0, -1.0, 0.0, 0.0, 0.0, 1.0, 0.0, 0.0, 1.0, 0.0, 0.0, 1.0, 0.0, -1.0, 0.0, 0.0, -1.0, 0.0, 0.0, -1.0, 0.0, -1.0, 0.0, 0.0, -1.0, 0.0, 0.0, -1.0, 0.0, 0.0, 0.0, -1.0, 0.0, 0.0, -1.0, 0.0, 0.0, -1.0, 0.0, 0.0, -1.0, 0.0, 0.0, -1.0, 0.0, 0.0, -1.0, 0.0, -1.0, 0.0, 0.0, -1.0, 0.0, 0.0, -1.0, 0.0, 0.0, -1.0, 0.0, 0.0, -1.0, 0.0, 0.0, -1.0, 0.0, 0.0, 0.0, 0.0, 1.0, 0.0, 0.0, 1.0, 0.0, 0.0, 1.0, -1.0, 0.0, 0.0, -1.0, 0.0, 0.0, -1.0, 0.0, 0.0, 0.0, 0.0, 1.0, 0.0, 0.0, 1.0, 0.0, 0.0, 1.0, -1.0, 0.0, 0.0, -1.0, 0.0, 0.0, -1.0, 0.0, 0.0, 0.0, 0.0, 1.0, 0.0, 0.0, 1.0, 0.0, 0.0, 1.0, 0.0, -1.0, 0.0, 0.0, -1.0, 0.0, 0.0, -1.0, 0.0, -1.0, 0.0, 0.0, -1.0, 0.0, 0.0, -1.0, 0.0, 0.0, 0.0, 0.0, 1.0, 0.0, 0.0, 1.0, 0.0, 0.0, 1.0, -1.0, 0.0, 0.0, -1.0, 0.0, 0.0, -1.0, 0.0, 0.0, 0.0, 0.0, 1.0, 0.0, 0.0, 1.0, 0.0, 0.0, 1.0, 0.0, 1.0, 0.0, 0.0, 1.0, 0.0, 0.0, 1.0, 0.0, -1.0, 0.0, 0.0, -1.0, 0.0, 0.0, -1.0, 0.0, 0.0, -1.0, 0.0, 0.0, -1.0, 0.0, 0.0, -1.0, 0.0, 0.0, 0.0, 1.0, 0.0, 0.0, 1.0, 0.0, 0.0, 1.0, 0.0, 0.0, 0.0, 1.0, 0.0, 0.0, 1.0, 0.0, 0.0, 1.0, 0.0, 0.0, 1.0, 0.0, 0.0, 1.0, 0.0, 0.0, 1.0, 0.0, 1.0, 0.0, 0.0, 1.0, 0.0, 0.0, 1.0, 0.0, 0.0, 1.0, 0.0, 0.0, 1.0, 0.0, 0.0, 1.0, 0.0, 0.0, 0.0, 1.0, 0.0, 0.0, 1.0, 0.0, 0.0, 1.0, 0.0, 0.0, 1.0, 0.0, 0.0, 1.0, 0.0, 0.0, 1.0, 0.0, 1.0, 0.0, 0.0, 1.0, 0.0, 0.0, 1.0, 0.0, 0.0, 1.0, 0.0, 0.0, 1.0, 0.0, 0.0, 1.0, 0.0, -1.0, 0.0, 0.0, -1.0, 0.0, 0.0, -1.0, 0.0, 0.0, -1.0, 0.0, 0.0, -1.0, 0.0, 0.0, -1.0, 0.0, 0.0, 0.0, 1.0, 0.0, 0.0, 1.0, 0.0, 0.0, 1.0, 0.0, 0.0, 1.0, 0.0, 0.0, 1.0, 0.0, 0.0, 1.0, 0.0, -1.0, 0.0, 0.0, -1.0, 0.0, 0.0, -1.0, 0.0, 0.0, 0.0, 0.0, 1.0, 0.0, 0.0, 1.0, 0.0, 0.0, 1.0, -1.0, 0.0, 0.0, -1.0, 0.0, 0.0, -1.0, 0.0, 0.0, 0.0, 0.0, 1.0, 0.0, 0.0, 1.0, 0.0, 0.0, 1.0, -1.0, 0.0, 0.0, -1.0, 0.0, 0.0, -1.0, 0.0, 0.0, 0.0, 0.0, 1.0, 0.0, 0.0, 1.0, 0.0, 0.0, 1.0, 0.0, 1.0, 0.0, 0.0, 1.0, 0.0, 0.0, 1.0, 0.0, -1.0, 0.0, 0.0, -1.0, 0.0, 0.0, -1.0, 0.0, 0.0, 0.0, -1.0, 0.0, 0.0, -1.0, 0.0, 0.0, -1.0, 0.0, -1.0, 0.0, 0.0, -1.0, 0.0, 0.0, -1.0, 0.0, 0.0, -1.0, 0.0, 0.0, -1.0, 0.0, 0.0, -1.0, 0.0, 0.0, 0.0, 0.0, -1.0, 0.0, 0.0, -1.0, 0.0, 0.0, -1.0, 0.0, -1.0, 0.0, 0.0, -1.0, 0.0, 0.0, -1.0, 0.0, -1.0, 0.0, 0.0, -1.0, 0.0, 0.0, -1.0, 0.0, 0.0, 0.0, 0.0, -1.0, 0.0, 0.0, -1.0, 0.0, 0.0, -1.0, 0.0, -1.0, 0.0, 0.0, -1.0, 0.0, 0.0, -1.0, 0.0, 0.0, 0.0, -1.0, 0.0, 0.0, -1.0, 0.0, 0.0, -1.0, 0.0, -1.0, 0.0, 0.0, -1.0, 0.0, 0.0, -1.0, 0.0, 0.0, 0.0, -1.0, 0.0, 0.0, -1.0, 0.0, 0.0, -1.0, 0.0, -1.0, 0.0, 0.0, -1.0, 0.0, 0.0, -1.0, 0.0, 0.0, 0.0, -1.0, 0.0, 0.0, -1.0, 0.0, 0.0, -1.0, 0.0, -1.0, 0.0, 0.0, -1.0, 0.0, 0.0, -1.0, 0.0, 0.0, 0.0, -1.0, 0.0, 0.0, -1.0, 0.0, 0.0, -1.0, -1.0, 0.0, 0.0, -1.0, 0.0, 0.0, -1.0, 0.0, 0.0, 0.0, -1.0, 0.0, 0.0, -1.0, 0.0, 0.0, -1.0, 0.0, 0.0, -1.0, 0.0, 0.0, -1.0, 0.0, 0.0, -1.0, 0.0, -1.0, 0.0, 0.0, -1.0, 0.0, 0.0, -1.0, 0.0, 0.0, -1.0, 0.0, 0.0, -1.0, 0.0, 0.0, -1.0, 0.0, 0.0, -1.0, 0.0, 0.0, -1.0, 0.0, 0.0, -1.0, 0.0, 0.0, 0.0, 0.0, -1.0, 0.0, 0.0, -1.0, 0.0, 0.0, -1.0, 0.0, 0.0, -1.0, 0.0, 0.0, -1.0, 0.0, 0.0, -1.0, -1.0, 0.0, 0.0, -1.0, 0.0, 0.0, -1.0, 0.0, 0.0, 0.0, 0.0, -1.0, 0.0, 0.0, -1.0, 0.0, 0.0, -1.0, 0.0, -1.0, 0.0, 0.0, -1.0, 0.0, 0.0, -1.0, 0.0, -1.0, 0.0, 0.0, -1.0, 0.0, 0.0, -1.0, 0.0, 0.0, -1.0, 0.0, 0.0, -1.0, 0.0, 0.0, -1.0, 0.0, 0.0, 0.0, 1.0, 0.0, 0.0, 1.0, 0.0, 0.0, 1.0, 0.0, -1.0, 0.0, 0.0, -1.0, 0.0, 0.0, -1.0, 0.0, 0.0, 0.0, 0.0, -1.0, 0.0, 0.0, -1.0, 0.0, 0.0, -1.0, -1.0, 0.0, 0.0, -1.0, 0.0, 0.0, -1.0, 0.0, 0.0, 0.0, 0.0, -1.0, 0.0, 0.0, -1.0, 0.0, 0.0, -1.0, 0.0, 1.0, 0.0, 0.0, 1.0, 0.0, 0.0, 1.0, 0.0, 0.0, 1.0, 0.0, 0.0, 1.0, 0.0, 0.0, 1.0, 0.0, 0.0, 0.0, -1.0, 0.0, 0.0, -1.0, 0.0, 0.0, -1.0, 0.0, 0.0, -1.0, 0.0, 0.0, -1.0, 0.0, 0.0, -1.0, 0.0, 1.0, 0.0, 0.0, 1.0, 0.0, 0.0, 1.0, 0.0, 0.0, 1.0, 0.0, 0.0, 1.0, 0.0, 0.0, 1.0, 0.0, 0.0, 0.0, -1.0, 0.0, 0.0, -1.0, 0.0, 0.0, -1.0, 0.0, 0.0, -1.0, 0.0, 0.0, -1.0, 0.0, 0.0, -1.0, 0.0, 1.0, 0.0, 0.0, 1.0, 0.0, 0.0, 1.0, 0.0, -1.0, 0.0, 0.0, -1.0, 0.0, 0.0, -1.0, 0.0, 0.0, -1.0, 0.0, 0.0, -1.0, 0.0, 0.0, -1.0, 0.0, 0.0, 0.0, 1.0, 0.0, 0.0, 1.0, 0.0, 0.0, 1.0, 0.0, 0.0, 1.0, 0.0, 0.0, 1.0, 0.0, 0.0, 1.0, 0.0, -1.0, 0.0, 0.0, -1.0, 0.0, 0.0, -1.0, 0.0, 0.0, -1.0, 0.0, 0.0, -1.0, 0.0, 0.0, -1.0, 0.0, 0.0, 0.0, 0.0, -1.0, 0.0, 0.0, -1.0, 0.0, 0.0, -1.0, 0.0, 0.0, -1.0, 0.0, 0.0, -1.0, 0.0, 0.0, -1.0, -1.0, 0.0, 0.0, -1.0, 0.0, 0.0, -1.0, 0.0, 0.0, 0.0, 0.0, -1.0, 0.0, 0.0, -1.0, 0.0, 0.0, -1.0, 0.0, 1.0, 0.0, 0.0, 1.0, 0.0, 0.0, 1.0, 0.0, 0.0, 0.0, 1.0, 0.0, 0.0, 1.0, 0.0, 0.0, 1.0, 0.0, -1.0, 0.0, 0.0, -1.0, 0.0, 0.0, -1.0, 0.0, 0.0, 0.0, 1.0, 0.0, 0.0, 1.0, 0.0, 0.0, 1.0, 0.0, -1.0, 0.0, 0.0, -1.0, 0.0, 0.0, -1.0, 0.0, 1.0, 0.0, 0.0, 1.0, 0.0, 0.0, 1.0, 0.0, 0.0, 0.0, 0.0, 1.0, 0.0, 0.0, 1.0, 0.0, 0.0, 1.0, 0.0, -1.0, 0.0, 0.0, -1.0, 0.0, 0.0, -1.0, 0.0, 1.0, 0.0, 0.0, 1.0, 0.0, 0.0, 1.0, 0.0, 0.0, 0.0, 0.0, 1.0, 0.0, 0.0, 1.0, 0.0, 0.0, 1.0, 1.0, 0.0, 0.0, 1.0, 0.0, 0.0, 1.0, 0.0, 0.0, 0.0, -1.0, 0.0, 0.0, -1.0, 0.0, 0.0, -1.0, 0.0, 1.0, 0.0, 0.0, 1.0, 0.0, 0.0, 1.0, 0.0, 0.0, 0.0, 0.0, 1.0, 0.0, 0.0, 1.0, 0.0, 0.0, 1.0, 0.0, -1.0, 0.0, 0.0, -1.0, 0.0, 0.0, -1.0, 0.0, 0.0, 0.0, 1.0, 0.0, 0.0, 1.0, 0.0, 0.0, 1.0, 0.0, -1.0, 0.0, 0.0, -1.0, 0.0, 0.0, -1.0, 0.0, 0.0, -1.0, 0.0, 0.0, -1.0, 0.0, 0.0, -1.0, 0.0, 1.0, 0.0, 0.0, 1.0, 0.0, 0.0, 1.0, 0.0, 0.0, 0.0, -1.0, 0.0, 0.0, -1.0, 0.0, 0.0, -1.0, 0.0, 1.0, 0.0, 0.0, 1.0, 0.0, 0.0, 1.0, 0.0, 0.0, 0.0, 0.0, 1.0, 0.0, 0.0, 1.0, 0.0, 0.0, 1.0, 1.0, 0.0, 0.0, 1.0, 0.0, 0.0, 1.0, 0.0, 0.0, 0.0, 0.0, 1.0, 0.0, 0.0, 1.0, 0.0, 0.0, 1.0, 1.0, 0.0, 0.0, 1.0, 0.0, 0.0, 1.0, 0.0, 0.0, 1.0, 0.0, 0.0, 1.0, 0.0, 0.0, 1.0, 0.0, 0.0, 0.0, 0.0, 1.0, 0.0, 0.0, 1.0, 0.0, 0.0, 1.0, 0.0, -1.0, 0.0, 0.0, -1.0, 0.0, 0.0, -1.0, 0.0, 0.0, 0.0, 1.0, 0.0, 0.0, 1.0, 0.0, 0.0, 1.0, 0.0, 0.0, 1.0, 0.0, 0.0, 1.0, 0.0, 0.0, 1.0, 0.0, 1.0, 0.0, 0.0, 1.0, 0.0, 0.0, 1.0, 0.0, 0.0, 1.0, 0.0, 0.0, 1.0, 0.0, 0.0, 1.0, 0.0, 1.0, 0.0, 0.0, 1.0, 0.0, 0.0, 1.0, 0.0, 0.0, 0.0, 0.0, 1.0, 0.0, 0.0, 1.0, 0.0, 0.0, 1.0, 1.0, 0.0, 0.0, 1.0, 0.0, 0.0, 1.0, 0.0, 0.0, 0.0, 0.0, 1.0, 0.0, 0.0, 1.0, 0.0, 0.0, 1.0, 0.0, 1.0, 0.0, 0.0, 1.0, 0.0, 0.0, 1.0, 0.0, 1.0, 0.0, 0.0, 1.0, 0.0, 0.0, 1.0, 0.0, 0.0, 1.0, 0.0, 0.0, 1.0, 0.0, 0.0, 1.0, 0.0, 0.0, 0.0, 1.0, 0.0, 0.0, 1.0, 0.0, 0.0, 1.0, 0.0, 0.0, 0.0, 1.0, 0.0, 0.0, 1.0, 0.0, 0.0, 1.0, 0.0, 0.0, 1.0, 0.0, 0.0, 1.0, 0.0, 0.0, 1.0, 0.0, 1.0, 0.0, 0.0, 1.0, 0.0, 0.0, 1.0, 0.0, 0.0, 1.0, 0.0, 0.0, 1.0, 0.0, 0.0, 1.0, 0.0, 1.0, 0.0, 0.0, 1.0, 0.0, 0.0, 1.0, 0.0, 0.0, 0.0, 1.0, 0.0, 0.0, 1.0, 0.0, 0.0, 1.0, 0.0, 1.0, 0.0, 0.0, 1.0, 0.0, 0.0, 1.0, 0.0, 0.0, 0.0, 1.0, 0.0, 0.0, 1.0, 0.0, 0.0, 1.0, 0.0, 0.0, 0.0, 1.0, 0.0, 0.0, 1.0, 0.0, 0.0, 1.0, 1.0, 0.0, 0.0, 1.0, 0.0, 0.0, 1.0, 0.0, 0.0, 0.0, 0.0, 1.0, 0.0, 0.0, 1.0, 0.0, 0.0, 1.0, 1.0, 0.0, 0.0, 1.0, 0.0, 0.0, 1.0, 0.0, 0.0, 1.0, 0.0, 0.0, 1.0, 0.0, 0.0, 1.0, 0.0, 0.0, 0.0, 0.0, 1.0, 0.0, 0.0, 1.0, 0.0, 0.0, 1.0, 0.0, 1.0, 0.0, 0.0, 1.0, 0.0, 0.0, 1.0, 0.0, 0.0, -1.0, 0.0, 0.0, -1.0, 0.0, 0.0, -1.0, 0.0, 0.0, 0.0, -1.0, 0.0, 0.0, -1.0, 0.0, 0.0, -1.0, 0.0, -1.0, 0.0, 0.0, -1.0, 0.0, 0.0, -1.0, 0.0, 0.0, 0.0, -1.0, 0.0, 0.0, -1.0, 0.0, 0.0, -1.0, 1.0, 0.0, 0.0, 1.0, 0.0, 0.0, 1.0, 0.0, 0.0, 0.0, -1.0, 0.0, 0.0, -1.0, 0.0, 0.0, -1.0, 0.0, 1.0, 0.0, 0.0, 1.0, 0.0, 0.0, 1.0, 0.0, 0.0, 1.0, 0.0, 0.0, 1.0, 0.0, 0.0, 1.0, 0.0, 0.0, 0.0, 0.0, -1.0, 0.0, 0.0, -1.0, 0.0, 0.0, -1.0, 0.0, -1.0, 0.0, 0.0, -1.0, 0.0, 0.0, -1.0, 0.0, 1.0, 0.0, 0.0, 1.0, 0.0, 0.0, 1.0, 0.0, 0.0, 0.0, 0.0, -1.0, 0.0, 0.0, -1.0, 0.0, 0.0, -1.0, 0.0, -1.0, 0.0, 0.0, -1.0, 0.0, 0.0, -1.0, 0.0, 0.0, 0.0, -1.0, 0.0, 0.0, -1.0, 0.0, 0.0, -1.0, 0.0, -1.0, 0.0, 0.0, -1.0, 0.0, 0.0, -1.0, 0.0, 0.0, 0.0, -1.0, 0.0, 0.0, -1.0, 0.0, 0.0, -1.0, 0.0, -1.0, 0.0, 0.0, -1.0, 0.0, 0.0, -1.0, 0.0, 1.0, 0.0, 0.0, 1.0, 0.0, 0.0, 1.0, 0.0, 0.0, 0.0, -1.0, 0.0, 0.0, -1.0, 0.0, 0.0, -1.0, 0.0, 1.0, 0.0, 0.0, 1.0, 0.0, 0.0, 1.0, 0.0, 0.0, 0.0, 0.0, -1.0, 0.0, 0.0, -1.0, 0.0, 0.0, -1.0, 1.0, 0.0, 0.0, 1.0, 0.0, 0.0, 1.0, 0.0, 0.0, 1.0, 0.0, 0.0, 1.0, 0.0, 0.0, 1.0, 0.0, 0.0, 0.0, 0.0, -1.0, 0.0, 0.0, -1.0, 0.0, 0.0, -1.0, 1.0, 0.0, 0.0, 1.0, 0.0, 0.0, 1.0, 0.0, 0.0, 0.0, 0.0, -1.0, 0.0, 0.0, -1.0, 0.0, 0.0, -1.0, 0.0, -1.0, 0.0, 0.0, -1.0, 0.0, 0.0, -1.0, 0.0, 0.0, 1.0, 0.0, 0.0, 1.0, 0.0, 0.0, 1.0, 0.0, 0.0, 0.0, -1.0, 0.0, 0.0, -1.0, 0.0, 0.0, -1.0, 0.0, 0.0, -1.0, 0.0, 0.0, -1.0, 0.0, 0.0, -1.0, 0.0, 1.0, 0.0, 0.0, 1.0, 0.0, 0.0, 1.0, 0.0, 1.0, 0.0, 0.0, 1.0, 0.0, 0.0, 1.0, 0.0, 0.0, 1.0, 0.0, 0.0, 1.0, 0.0, 0.0, 1.0, 0.0, 0.0, 0.0, 1.0, 0.0, 0.0, 1.0, 0.0, 0.0, 1.0, 0.0, 1.0, 0.0, 0.0, 1.0, 0.0, 0.0, 1.0, 0.0, 0.0, 0.0, 0.0, -1.0, 0.0, 0.0, -1.0, 0.0, 0.0, -1.0, 1.0, 0.0, 0.0, 1.0, 0.0, 0.0, 1.0, 0.0, 0.0, 0.0, 0.0, -1.0, 0.0, 0.0, -1.0, 0.0, 0.0, -1.0, 0.0, 1.0, 0.0, 0.0, 1.0, 0.0, 0.0, 1.0, 0.0, 0.0, 1.0, 0.0, 0.0, 1.0, 0.0, 0.0, 1.0, 0.0, 0.0, 0.0, -1.0, 0.0, 0.0, -1.0, 0.0, 0.0, -1.0, 0.0, 0.0, -1.0, 0.0, 0.0, -1.0, 0.0, 0.0, -1.0, 0.0, 1.0, 0.0, 0.0, 1.0, 0.0, 0.0, 1.0, 0.0, 1.0, 0.0, 0.0, 1.0, 0.0, 0.0, 1.0, 0.0, 0.0, 0.0, 1.0, 0.0, 0.0, 1.0, 0.0, 0.0, 1.0, 0.0, 1.0, 0.0, 0.0, 1.0, 0.0, 0.0, 1.0, 0.0, 0.0, 0.0, 1.0, 0.0, 0.0, 1.0, 0.0, 0.0, 1.0, 0.0, 0.0, 0.0, -1.0, 0.0, 0.0, -1.0, 0.0, 0.0, -1.0, 1.0, 0.0, 0.0, 1.0, 0.0, 0.0, 1.0, 0.0, 0.0, 1.0, 0.0, 0.0, 1.0, 0.0, 0.0, 1.0, 0.0, 0.0, 0.0, 0.0, -1.0, 0.0, 0.0, -1.0, 0.0, 0.0, -1.0, 1.0, 0.0, 0.0, 1.0, 0.0, 0.0, 1.0, 0.0, 0.0, 0.0, 0.0, -1.0, 0.0, 0.0, -1.0, 0.0, 0.0, -1.0, 0.0, 1.0, 0.0, 0.0, 1.0, 0.0, 0.0, 1.0, 0.0, 0.0, 0.0, 1.0, 0.0, 0.0, 1.0, 0.0, 0.0, 1.0, 0.0, -1.0, 0.0, 0.0, -1.0, 0.0, 0.0, -1.0, 0.0, 0.0, 0.0, 1.0, 0.0, 0.0, 1.0, 0.0, 0.0, 1.0, 0.0, -1.0, 0.0, 0.0, -1.0, 0.0, 0.0, -1.0, 0.0, 0.0, 0.0, 1.0, 0.0, 0.0, 1.0, 0.0, 0.0, 1.0, 0.0, -1.0, 0.0, 0.0, -1.0, 0.0, 0.0, -1.0, 0.0, 0.0, 0.0, 1.0, 0.0, 0.0, 1.0, 0.0, 0.0, 1.0, 0.0, 0.0, 1.0, 0.0, 0.0, 1.0, 0.0, 0.0, 1.0, 0.0, 1.0, 0.0, 0.0, 1.0, 0.0, 0.0, 1.0, 0.0, 0.0, 1.0, 0.0, 0.0, 1.0, 0.0, 0.0, 1.0, 0.0, 0.0, 0.0, 1.0, 0.0, 0.0, 1.0, 0.0, 0.0, 1.0, 0.0, 1.0, 0.0, 0.0, 1.0, 0.0, 0.0, 1.0, 0.0, 0.0, -1.0, 0.0, 0.0, -1.0, 0.0, 0.0, -1.0, 0.0, 0.0, 0.0, -1.0, 0.0, 0.0, -1.0, 0.0, 0.0, -1.0, 0.0, -1.0, 0.0, 0.0, -1.0, 0.0, 0.0, -1.0, 0.0, 0.0, 0.0, -1.0, 0.0, 0.0, -1.0, 0.0, 0.0, -1.0, 0.0, 0.0, -1.0, 0.0, 0.0, -1.0, 0.0, 0.0, -1.0, 0.0, -1.0, 0.0, 0.0, -1.0, 0.0, 0.0, -1.0, 0.0, 0.0, 1.0, 0.0, 0.0, 1.0, 0.0, 0.0, 1.0, 0.0, 0.0, 0.0, -1.0, 0.0, 0.0, -1.0, 0.0, 0.0, -1.0, 0.0, 0.0, -1.0, 0.0, 0.0, -1.0, 0.0, 0.0, -1.0, 0.0, 1.0, 0.0, 0.0, 1.0, 0.0, 0.0, 1.0, 0.0, 0.0, 0.0, -1.0, 0.0, 0.0, -1.0, 0.0, 0.0, -1.0, 0.0, 1.0, 0.0, 0.0, 1.0, 0.0, 0.0, 1.0, 0.0, -1.0, 0.0, 0.0, -1.0, 0.0, 0.0, -1.0, 0.0, 0.0, 0.0, -1.0, 0.0, 0.0, -1.0, 0.0, 0.0, -1.0, 0.0, 0.0, -1.0, 0.0, 0.0, -1.0, 0.0, 0.0, -1.0, 0.0, -1.0, 0.0, 0.0, -1.0, 0.0, 0.0, -1.0, 0.0, 0.0, -1.0, 0.0, 0.0, -1.0, 0.0, 0.0, -1.0, 0.0, 0.0, 0.0, -1.0, 0.0, 0.0, -1.0, 0.0, 0.0, -1.0, 0.0, 0.0, -1.0, 0.0, 0.0, -1.0, 0.0, 0.0, -1.0, 0.0, 1.0, 0.0, 0.0, 1.0, 0.0, 0.0, 1.0, 0.0, 0.0, 0.0, -1.0, 0.0, 0.0, -1.0, 0.0, 0.0, -1.0, 0.0, 1.0, 0.0, 0.0, 1.0, 0.0, 0.0, 1.0, 0.0, 0.0, 1.0, 0.0, 0.0, 1.0, 0.0, 0.0, 1.0, 0.0, 0.0, 0.0, -1.0, 0.0, 0.0, -1.0, 0.0, 0.0, -1.0, 0.0, -1.0, 0.0, 0.0, -1.0, 0.0, 0.0, -1.0, 0.0, 0.0, -1.0, 0.0, 0.0, -1.0, 0.0, 0.0, -1.0, 0.0, 0.0, 0.0, 1.0, 0.0, 0.0, 1.0, 0.0, 0.0, 1.0, 0.0, 0.0, 1.0, 0.0, 0.0, 1.0, 0.0, 0.0, 1.0, 0.0, -1.0, 0.0, 0.0, -1.0, 0.0, 0.0, -1.0, 0.0, 0.0, 0.0, 1.0, 0.0, 0.0, 1.0, 0.0, 0.0, 1.0, 0.0, 1.0, 0.0, 0.0, 1.0, 0.0, 0.0, 1.0, 0.0, 0.0, 0.0, 1.0, 0.0, 0.0, 1.0, 0.0, 0.0, 1.0, 0.0, 1.0, 0.0, 0.0, 1.0, 0.0, 0.0, 1.0, 0.0, 0.0, 0.0, 1.0, 0.0, 0.0, 1.0, 0.0, 0.0, 1.0, 0.0, 1.0, 0.0, 0.0, 1.0, 0.0, 0.0, 1.0, 0.0, 0.0, 0.0, 1.0, 0.0, 0.0, 1.0, 0.0, 0.0, 1.0, 0.0, -1.0, 0.0, 0.0, -1.0, 0.0, 0.0, -1.0, 0.0, 0.0, 0.0, 0.0, 1.0, 0.0, 0.0, 1.0, 0.0, 0.0, 1.0, -1.0, 0.0, 0.0, -1.0, 0.0, 0.0, -1.0, 0.0, 0.0, 0.0, 0.0, 1.0, 0.0, 0.0, 1.0, 0.0, 0.0, 1.0, -1.0, 0.0, 0.0, -1.0, 0.0, 0.0, -1.0, 0.0, 0.0, 0.0, 0.0, 1.0, 0.0, 0.0, 1.0, 0.0, 0.0, 1.0, -1.0, 0.0, 0.0, -1.0, 0.0, 0.0, -1.0, 0.0, 0.0, -1.0, 0.0, 0.0, -1.0, 0.0, 0.0, -1.0, 0.0, 0.0, 0.0, 0.0, -1.0, 0.0, 0.0, -1.0, 0.0, 0.0, -1.0, 0.0, 0.0, -1.0, 0.0, 0.0, -1.0, 0.0, 0.0, -1.0, -1.0, 0.0, 0.0, -1.0, 0.0, 0.0, -1.0, 0.0, 0.0, 0.0, 0.0, -1.0, 0.0, 0.0, -1.0, 0.0, 0.0, -1.0, 0.0, 0.0, 1.0, 0.0, 0.0, 1.0, 0.0, 0.0, 1.0, 1.0, 0.0, 0.0, 1.0, 0.0, 0.0, 1.0, 0.0, 0.0, 0.0, 0.0, 1.0, 0.0, 0.0, 1.0, 0.0, 0.0, 1.0, 1.0, 0.0, 0.0, 1.0, 0.0, 0.0, 1.0, 0.0, 0.0, 1.0, 0.0, 0.0, 1.0, 0.0, 0.0, 1.0, 0.0, 0.0, 0.0, 0.0, 1.0, 0.0, 0.0, 1.0, 0.0, 0.0, 1.0, 0.0, 0.0, -1.0, 0.0, 0.0, -1.0, 0.0, 0.0, -1.0, 1.0, 0.0, 0.0, 1.0, 0.0, 0.0, 1.0, 0.0, 0.0, 1.0, 0.0, 0.0, 1.0, 0.0, 0.0, 1.0, 0.0, 0.0, 0.0, 0.0, -1.0, 0.0, 0.0, -1.0, 0.0, 0.0, -1.0, 1.0, 0.0, 0.0, 1.0, 0.0, 0.0, 1.0, 0.0, 0.0, 0.0, 0.0, -1.0, 0.0, 0.0, -1.0, 0.0, 0.0, -1.0, -1.0, 0.0, 0.0, -1.0, 0.0, 0.0, -1.0, 0.0, 0.0, 1.0, 0.0, 0.0, 1.0, 0.0, 0.0, 1.0, 0.0, 0.0, 0.0, 0.0, 1.0, 0.0, 0.0, 1.0, 0.0, 0.0, 1.0, 0.0, 0.0, -1.0, 0.0, 0.0, -1.0, 0.0, 0.0, -1.0, 0.0, -1.0, 0.0, 0.0, -1.0, 0.0, 0.0, -1.0, 0.0, 0.0, 1.0, 0.0, 0.0, 1.0, 0.0, 0.0, 1.0, 0.0])] * 3)])

# ---- objects
ob_cube = bpy.data.objects.new('Cube', me_cube_001)

# ---- transforms, parenting, visibility, modifiers, constraints
ob_cube.location = (0.0, 0.0, 0.0)
ob_cube.rotation_euler = (1.571, -0.0, 0.0)
ob_cube.scale = (1.131, 1.131, 1.131)

# ---- collection membership
scene.collection.objects.link(ob_cube)

# ---- scene / render settings (as saved in the file)
scene.frame_start = 1; scene.frame_end = 250; scene.frame_set(1)
scene.render.engine = 'BLENDER_EEVEE_NEXT'
bpy.context.view_layer.update()

# ---- added for rendering (the .blend has no active camera and no usable light): camera, sun
cam_auto = bpy.data.cameras.new('AutoCamera')
cam_auto.lens = 50.0
cam_auto.sensor_width = 36.0
cam_auto.clip_end = 1000.0
ob_auto_camera = bpy.data.objects.new('AutoCamera', cam_auto)
scene.collection.objects.link(ob_auto_camera)
ob_auto_camera.location = (1.60254, -1.92304, 1.28203)
ob_auto_camera.rotation_euler = (1.09748, -7.21219e-08, 0.694738)
scene.camera = ob_auto_camera
light_auto_sun = bpy.data.lights.new('AutoSun', 'SUN')
light_auto_sun.energy = 3.0
light_auto_sun.angle = 0.0523599
ob_auto_sun = bpy.data.objects.new('AutoSun', light_auto_sun)
scene.collection.objects.link(ob_auto_sun)
ob_auto_sun.rotation_euler = (0.872665, 0.174533, 0.523599)
bpy.context.view_layer.update()
